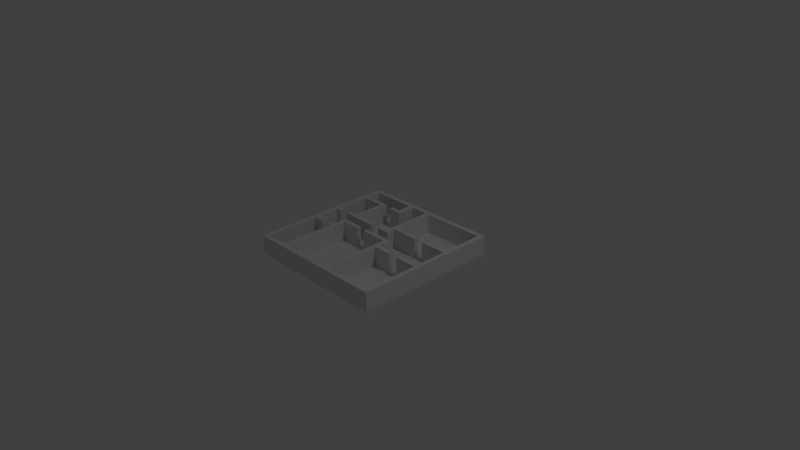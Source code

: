 # Source: house1.blend  (saved by Blender 2.76.0; exported with 4.5.12 LTS)
import bpy
from mathutils import Matrix  # noqa: F401  (used for matrix-valued properties, if any)

bpy.ops.wm.read_factory_settings(use_empty=True)
scene = bpy.context.scene
scene.name = 'Scene'

# ---- collections
col_collection_1 = bpy.data.collections.new('Collection 1'); scene.collection.children.link(col_collection_1)

# ---- world
world_world = bpy.data.worlds.new('World'); scene.world = world_world
world_world.color = (0.05088, 0.05088, 0.05088)
world_world.use_sun_shadow = False
world_world.sun_shadow_jitter_overblur = 0.0
world_world.cycles.sampling_method = 'MANUAL'
world_world.cycles.sample_map_resolution = 256

# ---- cameras
cam_camera = bpy.data.cameras.new('Camera')
cam_camera.clip_end = 100.0
cam_camera.lens = 35.0
cam_camera.sensor_width = 32.0
cam_camera.sensor_height = 18.0
cam_camera.ortho_scale = 7.314
cam_camera.dof.focus_distance = 0.0
cam_camera.dof.aperture_fstop = 128.0

# ---- lights
light_lamp = bpy.data.lights.new('Lamp', 'POINT')
light_lamp.transmission_factor = 0.0
light_lamp.cutoff_distance = 30.0
light_lamp.energy = 100.0
light_lamp.shadow_buffer_clip_start = 1.001
light_lamp.shadow_soft_size = 0.1
light_lamp.shadow_maximum_resolution = 0.006
light_lamp.use_absolute_resolution = True
light_lamp.cycles.use_multiple_importance_sampling = False

# ---- meshes
me_plane = bpy.data.meshes.new('Plane')
me_plane.from_pydata([(-1.0, -1.0, 0.0), (1.0, -1.0, 0.0), (-1.0, 1.0, 0.0), (1.0, 1.0, 0.0), (-1.0, 0.0, 0.0), (0.0, -1.0, 0.0), (1.0, 0.0, 0.0), (0.0, 1.0, 0.0), (0.0, 0.0, 0.0), (-1.0, -0.5, 0.0), (0.5, -1.0, 0.0), (1.0, 0.5, 0.0), (-0.5, 1.0, 0.0), (-1.0, 0.5, 0.0), (-0.5, -1.0, 0.0), (1.0, -0.5, 0.0), (0.5, 1.0, 0.0), (0.0, 0.5, 0.0), (0.0, -0.5, 0.0), (-0.5, 0.0, 0.0), (0.5, 0.0, 0.0), (0.5, -0.5, 0.0), (-0.5, -0.5, 0.0), (-0.5, 0.5, 0.0), (0.5, 0.5, 0.0), (-1.0, -0.75, 0.0), (0.75, -1.0, 0.0), (1.0, 0.75, 0.0), (-0.75, 1.0, 0.0), (-1.0, 0.25, 0.0), (-0.25, -1.0, 0.0), (1.0, -0.25, 0.0), (0.25, 1.0, 0.0), (0.0, 0.75, 0.0), (0.0, -0.25, 0.0), (-0.75, 0.0, 0.0), (0.25, 0.0, 0.0), (-1.0, -0.25, 0.0), (0.25, -1.0, 0.0), (1.0, 0.25, 0.0), (-0.25, 1.0, 0.0), (-1.0, 0.75, 0.0), (-0.75, -1.0, 0.0), (1.0, -0.75, 0.0), (0.75, 1.0, 0.0), (0.0, 0.25, 0.0), (0.0, -0.75, 0.0), (-0.25, 0.0, 0.0), (0.75, 0.0, 0.0), (0.5, -0.25, 0.0), (0.5, -0.75, 0.0), (0.25, -0.5, 0.0), (0.75, -0.5, 0.0), (-0.5, -0.25, 0.0), (-0.5, -0.75, 0.0), (-0.75, -0.5, 0.0), (-0.25, -0.5, 0.0), (-0.5, 0.75, 0.0), (-0.5, 0.25, 0.0), (-0.75, 0.5, 0.0), (-0.25, 0.5, 0.0), (0.5, 0.75, 0.0), (0.5, 0.25, 0.0), (0.25, 0.5, 0.0), (0.75, 0.5, 0.0), (0.75, 0.25, 0.0), (0.25, 0.25, 0.0), (0.25, 0.75, 0.0), (-0.25, 0.25, 0.0), (-0.75, 0.25, 0.0), (-0.75, 0.75, 0.0), (-0.25, -0.75, 0.0), (-0.75, -0.75, 0.0), (-0.75, -0.25, 0.0), (0.75, -0.75, 0.0), (0.25, -0.75, 0.0), (0.25, -0.25, 0.0), (0.75, -0.25, 0.0), (-0.25, -0.25, 0.0), (-0.25, 0.75, 0.0), (0.75, 0.75, 0.0), (-1.0, -0.875, 0.0), (0.875, -1.0, 0.0), (1.0, 0.875, 0.0), (-0.875, 1.0, 0.0), (-1.0, 0.125, 0.0), (-0.125, -1.0, 0.0), (1.0, -0.125, 0.0), (0.125, 1.0, 0.0), (0.0, 0.875, 0.0), (0.0, -0.125, 0.0), (-0.875, 0.0, 0.0), (0.125, 0.0, 0.0), (-1.0, -0.375, 0.0), (0.375, -1.0, 0.0), (1.0, 0.375, 0.0), (-0.375, 1.0, 0.0), (-1.0, 0.625, 0.0), (-0.625, -1.0, 0.0), (1.0, -0.625, 0.0), (0.625, 1.0, 0.0), (0.0, 0.375, 0.0), (0.0, -0.625, 0.0), (-0.375, 0.0, 0.0), (0.625, 0.0, 0.0), (0.5, -0.125, 0.0), (0.5, -0.625, 0.0), (0.125, -0.5, 0.0), (0.625, -0.5, 0.0), (-0.5, -0.125, 0.0), (-0.5, -0.625, 0.0), (-0.875, -0.5, 0.0), (-0.375, -0.5, 0.0), (-0.5, 0.875, 0.0), (-0.5, 0.375, 0.0), (-0.875, 0.5, 0.0), (-0.375, 0.5, 0.0), (0.5, 0.875, 0.0), (0.5, 0.375, 0.0), (0.125, 0.5, 0.0), (0.625, 0.5, 0.0), (-1.0, -0.625, 0.0), (0.625, -1.0, 0.0), (1.0, 0.625, 0.0), (-0.625, 1.0, 0.0), (-1.0, 0.375, 0.0), (-0.375, -1.0, 0.0), (1.0, -0.375, 0.0), (0.375, 1.0, 0.0), (0.0, 0.625, 0.0), (0.0, -0.375, 0.0), (-0.625, 0.0, 0.0), (0.375, 0.0, 0.0), (-1.0, -0.125, 0.0), (0.125, -1.0, 0.0), (1.0, 0.125, 0.0), (-0.125, 1.0, 0.0), (-1.0, 0.875, 0.0), (-0.875, -1.0, 0.0), (1.0, -0.875, 0.0), (0.875, 1.0, 0.0), (0.0, 0.125, 0.0), (0.0, -0.875, 0.0), (-0.125, 0.0, 0.0), (0.875, 0.0, 0.0), (0.5, -0.375, 0.0), (0.5, -0.875, 0.0), (0.375, -0.5, 0.0), (0.875, -0.5, 0.0), (-0.5, -0.375, 0.0), (-0.5, -0.875, 0.0), (-0.625, -0.5, 0.0), (-0.125, -0.5, 0.0), (-0.5, 0.625, 0.0), (-0.5, 0.125, 0.0), (-0.625, 0.5, 0.0), (-0.125, 0.5, 0.0), (0.5, 0.625, 0.0), (0.5, 0.125, 0.0), (0.375, 0.5, 0.0), (0.875, 0.5, 0.0), (0.75, 0.375, 0.0), (0.75, 0.125, 0.0), (0.625, 0.25, 0.0), (0.875, 0.25, 0.0), (0.25, 0.375, 0.0), (0.25, 0.125, 0.0), (0.125, 0.25, 0.0), (0.375, 0.25, 0.0), (0.25, 0.875, 0.0), (0.25, 0.625, 0.0), (0.125, 0.75, 0.0), (0.375, 0.75, 0.0), (-0.25, 0.375, 0.0), (-0.25, 0.125, 0.0), (-0.375, 0.25, 0.0), (-0.125, 0.25, 0.0), (-0.75, 0.375, 0.0), (-0.75, 0.125, 0.0), (-0.875, 0.25, 0.0), (-0.625, 0.25, 0.0), (-0.75, 0.875, 0.0), (-0.75, 0.625, 0.0), (-0.875, 0.75, 0.0), (-0.625, 0.75, 0.0), (-0.25, -0.625, 0.0), (-0.25, -0.875, 0.0), (-0.375, -0.75, 0.0), (-0.125, -0.75, 0.0), (-0.75, -0.625, 0.0), (-0.75, -0.875, 0.0), (-0.875, -0.75, 0.0), (-0.625, -0.75, 0.0), (-0.75, -0.125, 0.0), (-0.75, -0.375, 0.0), (-0.875, -0.25, 0.0), (-0.625, -0.25, 0.0), (0.75, -0.625, 0.0), (0.75, -0.875, 0.0), (0.625, -0.75, 0.0), (0.875, -0.75, 0.0), (0.25, -0.625, 0.0), (0.25, -0.875, 0.0), (0.125, -0.75, 0.0), (0.375, -0.75, 0.0), (0.25, -0.125, 0.0), (0.25, -0.375, 0.0), (0.125, -0.25, 0.0), (0.375, -0.25, 0.0), (0.75, -0.125, 0.0), (0.75, -0.375, 0.0), (0.625, -0.25, 0.0), (0.875, -0.25, 0.0), (-0.25, -0.125, 0.0), (-0.25, -0.375, 0.0), (-0.375, -0.25, 0.0), (-0.125, -0.25, 0.0), (-0.25, 0.875, 0.0), (-0.25, 0.625, 0.0), (-0.375, 0.75, 0.0), (-0.125, 0.75, 0.0), (0.75, 0.875, 0.0), (0.75, 0.625, 0.0), (0.625, 0.75, 0.0), (0.875, 0.75, 0.0), (0.875, 0.625, 0.0), (0.625, 0.625, 0.0), (0.625, 0.875, 0.0), (-0.125, 0.625, 0.0), (-0.375, 0.625, 0.0), (-0.375, 0.875, 0.0), (-0.125, -0.375, 0.0), (-0.375, -0.375, 0.0), (-0.375, -0.125, 0.0), (0.875, -0.375, 0.0), (0.625, -0.375, 0.0), (0.625, -0.125, 0.0), (0.375, -0.375, 0.0), (0.125, -0.375, 0.0), (0.125, -0.125, 0.0), (0.375, -0.875, 0.0), (0.125, -0.875, 0.0), (0.125, -0.625, 0.0), (0.875, -0.875, 0.0), (0.625, -0.875, 0.0), (0.625, -0.625, 0.0), (-0.625, -0.375, 0.0), (-0.875, -0.375, 0.0), (-0.875, -0.125, 0.0), (-0.625, -0.875, 0.0), (-0.875, -0.875, 0.0), (-0.875, -0.625, 0.0), (-0.125, -0.875, 0.0), (-0.375, -0.875, 0.0), (-0.375, -0.625, 0.0), (-0.625, 0.625, 0.0), (-0.875, 0.625, 0.0), (-0.875, 0.875, 0.0), (-0.625, 0.125, 0.0), (-0.875, 0.125, 0.0), (-0.875, 0.375, 0.0), (-0.125, 0.125, 0.0), (-0.375, 0.125, 0.0), (-0.375, 0.375, 0.0), (0.375, 0.625, 0.0), (0.125, 0.625, 0.0), (0.125, 0.875, 0.0), (0.375, 0.125, 0.0), (0.125, 0.125, 0.0), (0.125, 0.375, 0.0), (0.875, 0.125, 0.0), (0.625, 0.125, 0.0), (0.625, 0.375, 0.0), (0.875, 0.375, 0.0), (0.375, 0.375, 0.0), (0.375, 0.875, 0.0), (-0.125, 0.375, 0.0), (-0.625, 0.375, 0.0), (-0.625, 0.875, 0.0), (-0.125, -0.625, 0.0), (-0.625, -0.625, 0.0), (-0.625, -0.125, 0.0), (0.875, -0.625, 0.0), (0.375, -0.625, 0.0), (0.375, -0.125, 0.0), (0.875, -0.125, 0.0), (-0.125, -0.125, 0.0), (-0.125, 0.875, 0.0), (0.875, 0.875, 0.0), (-1.0, -0.9375, 0.0), (0.9375, -1.0, 0.0), (1.0, 0.9375, 0.0), (-0.9375, 1.0, 0.0), (-1.0, 0.0625, 0.0), (-0.0625, -1.0, 0.0), (1.0, -0.0625, 0.0), (0.0625, 1.0, 0.0), (0.0, 0.9375, 0.0), (0.0, -0.0625, 0.0), (-0.9375, 0.0, 0.0), (0.0625, 0.0, 0.0), (-1.0, -0.4375, 0.0), (0.4375, -1.0, 0.0), (1.0, 0.4375, 0.0), (-0.4375, 1.0, 0.0), (-1.0, 0.5625, 0.0), (-0.5625, -1.0, 0.0), (1.0, -0.5625, 0.0), (0.5625, 1.0, 0.0), (0.0, 0.4375, 0.0), (0.0, -0.5625, 0.0), (-0.4375, 0.0, 0.0), (0.5625, 0.0, 0.0), (0.5, -0.0625, 0.0), (0.5, -0.5625, 0.0), (0.0625, -0.5, 0.0), (0.5625, -0.5, 0.0), (-0.5, -0.0625, 0.0), (-0.5, -0.5625, 0.0), (-0.9375, -0.5, 0.0), (-0.4375, -0.5, 0.0), (-0.5, 0.9375, 0.0), (-0.5, 0.4375, 0.0), (-0.9375, 0.5, 0.0), (-0.4375, 0.5, 0.0), (0.5, 0.9375, 0.0), (0.5, 0.4375, 0.0), (0.0625, 0.5, 0.0), (0.5625, 0.5, 0.0), (-1.0, -0.6875, 0.0), (0.6875, -1.0, 0.0), (1.0, 0.6875, 0.0), (-0.6875, 1.0, 0.0), (-1.0, 0.3125, 0.0), (-0.3125, -1.0, 0.0), (1.0, -0.3125, 0.0), (0.3125, 1.0, 0.0), (0.0, 0.6875, 0.0), (0.0, -0.3125, 0.0), (-0.6875, 0.0, 0.0), (0.3125, 0.0, 0.0), (-1.0, -0.1875, 0.0), (0.1875, -1.0, 0.0), (1.0, 0.1875, 0.0), (-0.1875, 1.0, 0.0), (-1.0, 0.8125, 0.0), (-0.8125, -1.0, 0.0), (1.0, -0.8125, 0.0), (0.8125, 1.0, 0.0), (0.0, 0.1875, 0.0), (0.0, -0.8125, 0.0), (-0.1875, 0.0, 0.0), (0.8125, 0.0, 0.0), (0.5, -0.3125, 0.0), (0.5, -0.8125, 0.0), (0.3125, -0.5, 0.0), (0.8125, -0.5, 0.0), (-0.5, -0.3125, 0.0), (-0.5, -0.8125, 0.0), (-0.6875, -0.5, 0.0), (-0.1875, -0.5, 0.0), (-0.5, 0.6875, 0.0), (-0.5, 0.1875, 0.0), (-0.6875, 0.5, 0.0), (-0.1875, 0.5, 0.0), (0.5, 0.6875, 0.0), (0.5, 0.1875, 0.0), (0.3125, 0.5, 0.0), (0.8125, 0.5, 0.0), (0.75, 0.4375, 0.0), (0.75, 0.1875, 0.0), (0.5625, 0.25, 0.0), (0.8125, 0.25, 0.0), (0.25, 0.4375, 0.0), (0.25, 0.1875, 0.0), (0.0625, 0.25, 0.0), (0.3125, 0.25, 0.0), (0.25, 0.9375, 0.0), (0.25, 0.6875, 0.0), (0.0625, 0.75, 0.0), (0.3125, 0.75, 0.0), (-0.25, 0.4375, 0.0), (-0.25, 0.1875, 0.0), (-0.4375, 0.25, 0.0), (-0.1875, 0.25, 0.0), (-0.75, 0.4375, 0.0), (-0.75, 0.1875, 0.0), (-0.9375, 0.25, 0.0), (-0.6875, 0.25, 0.0), (-0.75, 0.9375, 0.0), (-0.75, 0.6875, 0.0), (-0.9375, 0.75, 0.0), (-0.6875, 0.75, 0.0), (-0.25, -0.5625, 0.0), (-0.25, -0.8125, 0.0), (-0.4375, -0.75, 0.0), (-0.1875, -0.75, 0.0), (-0.75, -0.5625, 0.0), (-0.75, -0.8125, 0.0), (-0.9375, -0.75, 0.0), (-0.6875, -0.75, 0.0), (-0.75, -0.0625, 0.0), (-0.75, -0.3125, 0.0), (-0.9375, -0.25, 0.0), (-0.6875, -0.25, 0.0), (0.75, -0.5625, 0.0), (0.75, -0.8125, 0.0), (0.5625, -0.75, 0.0), (0.8125, -0.75, 0.0), (0.25, -0.5625, 0.0), (0.25, -0.8125, 0.0), (0.0625, -0.75, 0.0), (0.3125, -0.75, 0.0), (0.25, -0.0625, 0.0), (0.25, -0.3125, 0.0), (0.0625, -0.25, 0.0), (0.3125, -0.25, 0.0), (0.75, -0.0625, 0.0), (0.75, -0.3125, 0.0), (0.5625, -0.25, 0.0), (0.8125, -0.25, 0.0), (-0.25, -0.0625, 0.0), (-0.25, -0.3125, 0.0), (-0.4375, -0.25, 0.0), (-0.1875, -0.25, 0.0), (-0.25, 0.9375, 0.0), (-0.25, 0.6875, 0.0), (-0.4375, 0.75, 0.0), (-0.1875, 0.75, 0.0), (0.75, 0.9375, 0.0), (0.75, 0.6875, 0.0), (0.5625, 0.75, 0.0), (0.8125, 0.75, 0.0), (-1.0, -0.8125, 0.0), (0.8125, -1.0, 0.0), (1.0, 0.8125, 0.0), (-0.8125, 1.0, 0.0), (-1.0, 0.1875, 0.0), (-0.1875, -1.0, 0.0), (1.0, -0.1875, 0.0), (0.1875, 1.0, 0.0), (0.0, 0.8125, 0.0), (0.0, -0.1875, 0.0), (-0.8125, 0.0, 0.0), (0.1875, 0.0, 0.0), (-1.0, -0.3125, 0.0), (0.3125, -1.0, 0.0), (1.0, 0.3125, 0.0), (-0.3125, 1.0, 0.0), (-1.0, 0.6875, 0.0), (-0.6875, -1.0, 0.0), (1.0, -0.6875, 0.0), (0.6875, 1.0, 0.0), (0.0, 0.3125, 0.0), (0.0, -0.6875, 0.0), (-0.3125, 0.0, 0.0), (0.6875, 0.0, 0.0), (0.5, -0.1875, 0.0), (0.5, -0.6875, 0.0), (0.1875, -0.5, 0.0), (0.6875, -0.5, 0.0), (-0.5, -0.1875, 0.0), (-0.5, -0.6875, 0.0), (-0.8125, -0.5, 0.0), (-0.3125, -0.5, 0.0), (-0.5, 0.8125, 0.0), (-0.5, 0.3125, 0.0), (-0.8125, 0.5, 0.0), (-0.3125, 0.5, 0.0), (0.5, 0.8125, 0.0), (0.5, 0.3125, 0.0), (0.1875, 0.5, 0.0), (0.6875, 0.5, 0.0), (-1.0, -0.5625, 0.0), (0.5625, -1.0, 0.0), (1.0, 0.5625, 0.0), (-0.5625, 1.0, 0.0), (-1.0, 0.4375, 0.0), (-0.4375, -1.0, 0.0), (1.0, -0.4375, 0.0), (0.4375, 1.0, 0.0), (0.0, 0.5625, 0.0), (0.0, -0.4375, 0.0), (-0.5625, 0.0, 0.0), (0.4375, 0.0, 0.0), (-1.0, -0.0625, 0.0), (0.0625, -1.0, 0.0), (1.0, 0.0625, 0.0), (-0.0625, 1.0, 0.0), (-1.0, 0.9375, 0.0), (-0.9375, -1.0, 0.0), (1.0, -0.9375, 0.0), (0.9375, 1.0, 0.0), (0.0, 0.0625, 0.0), (0.0, -0.9375, 0.0), (-0.0625, 0.0, 0.0), (0.9375, 0.0, 0.0), (0.5, -0.4375, 0.0), (0.5, -0.9375, 0.0), (0.4375, -0.5, 0.0), (0.9375, -0.5, 0.0), (-0.5, -0.4375, 0.0), (-0.5, -0.9375, 0.0), (-0.5625, -0.5, 0.0), (-0.0625, -0.5, 0.0), (-0.5, 0.5625, 0.0), (-0.5, 0.0625, 0.0), (-0.5625, 0.5, 0.0), (-0.0625, 0.5, 0.0), (0.5, 0.5625, 0.0), (0.5, 0.0625, 0.0), (0.4375, 0.5, 0.0), (0.9375, 0.5, 0.0), (0.75, 0.3125, 0.0), (0.75, 0.0625, 0.0), (0.6875, 0.25, 0.0), (0.9375, 0.25, 0.0), (0.25, 0.3125, 0.0), (0.25, 0.0625, 0.0), (0.1875, 0.25, 0.0), (0.4375, 0.25, 0.0), (0.25, 0.8125, 0.0), (0.25, 0.5625, 0.0), (0.1875, 0.75, 0.0), (0.4375, 0.75, 0.0), (-0.25, 0.3125, 0.0), (-0.25, 0.0625, 0.0), (-0.3125, 0.25, 0.0), (-0.0625, 0.25, 0.0), (-0.75, 0.3125, 0.0), (-0.75, 0.0625, 0.0), (-0.8125, 0.25, 0.0), (-0.5625, 0.25, 0.0), (-0.75, 0.8125, 0.0), (-0.75, 0.5625, 0.0), (-0.8125, 0.75, 0.0), (-0.5625, 0.75, 0.0), (-0.25, -0.6875, 0.0), (-0.25, -0.9375, 0.0), (-0.3125, -0.75, 0.0), (-0.0625, -0.75, 0.0), (-0.75, -0.6875, 0.0), (-0.75, -0.9375, 0.0), (-0.8125, -0.75, 0.0), (-0.5625, -0.75, 0.0), (-0.75, -0.1875, 0.0), (-0.75, -0.4375, 0.0), (-0.8125, -0.25, 0.0), (-0.5625, -0.25, 0.0), (0.75, -0.6875, 0.0), (0.75, -0.9375, 0.0), (0.6875, -0.75, 0.0), (0.9375, -0.75, 0.0), (0.25, -0.6875, 0.0), (0.25, -0.9375, 0.0), (0.1875, -0.75, 0.0), (0.4375, -0.75, 0.0), (0.25, -0.1875, 0.0), (0.25, -0.4375, 0.0), (0.1875, -0.25, 0.0), (0.4375, -0.25, 0.0), (0.75, -0.1875, 0.0), (0.75, -0.4375, 0.0), (0.6875, -0.25, 0.0), (0.9375, -0.25, 0.0), (-0.25, -0.1875, 0.0), (-0.25, -0.4375, 0.0), (-0.3125, -0.25, 0.0), (-0.0625, -0.25, 0.0), (-0.25, 0.8125, 0.0), (-0.25, 0.5625, 0.0), (-0.3125, 0.75, 0.0), (-0.0625, 0.75, 0.0), (0.75, 0.8125, 0.0), (0.75, 0.5625, 0.0), (0.6875, 0.75, 0.0), (0.9375, 0.75, 0.0), (0.875, 0.6875, 0.0), (0.875, 0.5625, 0.0), (0.8125, 0.625, 0.0), (0.9375, 0.625, 0.0), (0.625, 0.6875, 0.0), (0.625, 0.5625, 0.0), (0.5625, 0.625, 0.0), (0.6875, 0.625, 0.0), (0.625, 0.9375, 0.0), (0.625, 0.8125, 0.0), (0.5625, 0.875, 0.0), (0.6875, 0.875, 0.0), (-0.125, 0.6875, 0.0), (-0.125, 0.5625, 0.0), (-0.1875, 0.625, 0.0), (-0.0625, 0.625, 0.0), (-0.375, 0.6875, 0.0), (-0.375, 0.5625, 0.0), (-0.4375, 0.625, 0.0), (-0.3125, 0.625, 0.0), (-0.375, 0.9375, 0.0), (-0.375, 0.8125, 0.0), (-0.4375, 0.875, 0.0), (-0.3125, 0.875, 0.0), (-0.125, -0.3125, 0.0), (-0.125, -0.4375, 0.0), (-0.1875, -0.375, 0.0), (-0.0625, -0.375, 0.0), (-0.375, -0.3125, 0.0), (-0.375, -0.4375, 0.0), (-0.4375, -0.375, 0.0), (-0.3125, -0.375, 0.0), (-0.375, -0.0625, 0.0), (-0.375, -0.1875, 0.0), (-0.4375, -0.125, 0.0), (-0.3125, -0.125, 0.0), (0.875, -0.3125, 0.0), (0.875, -0.4375, 0.0), (0.8125, -0.375, 0.0), (0.9375, -0.375, 0.0), (0.625, -0.3125, 0.0), (0.625, -0.4375, 0.0), (0.5625, -0.375, 0.0), (0.6875, -0.375, 0.0), (0.625, -0.0625, 0.0), (0.625, -0.1875, 0.0), (0.5625, -0.125, 0.0), (0.6875, -0.125, 0.0), (0.375, -0.3125, 0.0), (0.375, -0.4375, 0.0), (0.3125, -0.375, 0.0), (0.4375, -0.375, 0.0), (0.125, -0.3125, 0.0), (0.125, -0.4375, 0.0), (0.0625, -0.375, 0.0), (0.1875, -0.375, 0.0), (0.125, -0.0625, 0.0), (0.125, -0.1875, 0.0), (0.0625, -0.125, 0.0), (0.1875, -0.125, 0.0), (0.375, -0.8125, 0.0), (0.375, -0.9375, 0.0), (0.3125, -0.875, 0.0), (0.4375, -0.875, 0.0), (0.125, -0.8125, 0.0), (0.125, -0.9375, 0.0), (0.0625, -0.875, 0.0), (0.1875, -0.875, 0.0), (0.125, -0.5625, 0.0), (0.125, -0.6875, 0.0), (0.0625, -0.625, 0.0), (0.1875, -0.625, 0.0), (0.875, -0.8125, 0.0), (0.875, -0.9375, 0.0), (0.8125, -0.875, 0.0), (0.9375, -0.875, 0.0), (0.625, -0.8125, 0.0), (0.625, -0.9375, 0.0), (0.5625, -0.875, 0.0), (0.6875, -0.875, 0.0), (0.625, -0.5625, 0.0), (0.625, -0.6875, 0.0), (0.5625, -0.625, 0.0), (0.6875, -0.625, 0.0), (-0.625, -0.3125, 0.0), (-0.625, -0.4375, 0.0), (-0.6875, -0.375, 0.0), (-0.5625, -0.375, 0.0), (-0.875, -0.3125, 0.0), (-0.875, -0.4375, 0.0), (-0.9375, -0.375, 0.0), (-0.8125, -0.375, 0.0), (-0.875, -0.0625, 0.0), (-0.875, -0.1875, 0.0), (-0.9375, -0.125, 0.0), (-0.8125, -0.125, 0.0), (-0.625, -0.8125, 0.0), (-0.625, -0.9375, 0.0), (-0.6875, -0.875, 0.0), (-0.5625, -0.875, 0.0), (-0.875, -0.8125, 0.0), (-0.875, -0.9375, 0.0), (-0.9375, -0.875, 0.0), (-0.8125, -0.875, 0.0), (-0.875, -0.5625, 0.0), (-0.875, -0.6875, 0.0), (-0.9375, -0.625, 0.0), (-0.8125, -0.625, 0.0), (-0.125, -0.8125, 0.0), (-0.125, -0.9375, 0.0), (-0.1875, -0.875, 0.0), (-0.0625, -0.875, 0.0), (-0.375, -0.8125, 0.0), (-0.375, -0.9375, 0.0), (-0.4375, -0.875, 0.0), (-0.3125, -0.875, 0.0), (-0.375, -0.5625, 0.0), (-0.375, -0.6875, 0.0), (-0.4375, -0.625, 0.0), (-0.3125, -0.625, 0.0), (-0.625, 0.6875, 0.0), (-0.625, 0.5625, 0.0), (-0.6875, 0.625, 0.0), (-0.5625, 0.625, 0.0), (-0.875, 0.6875, 0.0), (-0.875, 0.5625, 0.0), (-0.9375, 0.625, 0.0), (-0.8125, 0.625, 0.0), (-0.875, 0.9375, 0.0), (-0.875, 0.8125, 0.0), (-0.9375, 0.875, 0.0), (-0.8125, 0.875, 0.0), (-0.625, 0.1875, 0.0), (-0.625, 0.0625, 0.0), (-0.6875, 0.125, 0.0), (-0.5625, 0.125, 0.0), (-0.875, 0.1875, 0.0), (-0.875, 0.0625, 0.0), (-0.9375, 0.125, 0.0), (-0.8125, 0.125, 0.0), (-0.875, 0.4375, 0.0), (-0.875, 0.3125, 0.0), (-0.9375, 0.375, 0.0), (-0.8125, 0.375, 0.0), (-0.125, 0.1875, 0.0), (-0.125, 0.0625, 0.0), (-0.1875, 0.125, 0.0), (-0.0625, 0.125, 0.0), (-0.375, 0.1875, 0.0), (-0.375, 0.0625, 0.0), (-0.4375, 0.125, 0.0), (-0.3125, 0.125, 0.0), (-0.375, 0.4375, 0.0), (-0.375, 0.3125, 0.0), (-0.4375, 0.375, 0.0), (-0.3125, 0.375, 0.0), (0.375, 0.6875, 0.0), (0.375, 0.5625, 0.0), (0.3125, 0.625, 0.0), (0.4375, 0.625, 0.0), (0.125, 0.6875, 0.0), (0.125, 0.5625, 0.0), (0.0625, 0.625, 0.0), (0.1875, 0.625, 0.0), (0.125, 0.9375, 0.0), (0.125, 0.8125, 0.0), (0.0625, 0.875, 0.0), (0.1875, 0.875, 0.0), (0.375, 0.1875, 0.0), (0.375, 0.0625, 0.0), (0.3125, 0.125, 0.0), (0.4375, 0.125, 0.0), (0.125, 0.1875, 0.0), (0.125, 0.0625, 0.0), (0.0625, 0.125, 0.0), (0.1875, 0.125, 0.0), (0.125, 0.4375, 0.0), (0.125, 0.3125, 0.0), (0.0625, 0.375, 0.0), (0.1875, 0.375, 0.0), (0.875, 0.1875, 0.0), (0.875, 0.0625, 0.0), (0.8125, 0.125, 0.0), (0.9375, 0.125, 0.0), (0.625, 0.1875, 0.0), (0.625, 0.0625, 0.0), (0.5625, 0.125, 0.0), (0.6875, 0.125, 0.0), (0.625, 0.4375, 0.0), (0.625, 0.3125, 0.0), (0.5625, 0.375, 0.0), (0.6875, 0.375, 0.0), (0.875, 0.4375, 0.0), (0.875, 0.3125, 0.0), (0.8125, 0.375, 0.0), (0.9375, 0.375, 0.0), (0.375, 0.4375, 0.0), (0.375, 0.3125, 0.0), (0.3125, 0.375, 0.0), (0.4375, 0.375, 0.0), (0.375, 0.9375, 0.0), (0.375, 0.8125, 0.0), (0.3125, 0.875, 0.0), (0.4375, 0.875, 0.0), (-0.125, 0.4375, 0.0), (-0.125, 0.3125, 0.0), (-0.1875, 0.375, 0.0), (-0.0625, 0.375, 0.0), (-0.625, 0.4375, 0.0), (-0.625, 0.3125, 0.0), (-0.6875, 0.375, 0.0), (-0.5625, 0.375, 0.0), (-0.625, 0.9375, 0.0), (-0.625, 0.8125, 0.0), (-0.6875, 0.875, 0.0), (-0.5625, 0.875, 0.0), (-0.125, -0.5625, 0.0), (-0.125, -0.6875, 0.0), (-0.1875, -0.625, 0.0), (-0.0625, -0.625, 0.0), (-0.625, -0.5625, 0.0), (-0.625, -0.6875, 0.0), (-0.6875, -0.625, 0.0), (-0.5625, -0.625, 0.0), (-0.625, -0.0625, 0.0), (-0.625, -0.1875, 0.0), (-0.6875, -0.125, 0.0), (-0.5625, -0.125, 0.0), (0.875, -0.5625, 0.0), (0.875, -0.6875, 0.0), (0.8125, -0.625, 0.0), (0.9375, -0.625, 0.0), (0.375, -0.5625, 0.0), (0.375, -0.6875, 0.0), (0.3125, -0.625, 0.0), (0.4375, -0.625, 0.0), (0.375, -0.0625, 0.0), (0.375, -0.1875, 0.0), (0.3125, -0.125, 0.0), (0.4375, -0.125, 0.0), (0.875, -0.0625, 0.0), (0.875, -0.1875, 0.0), (0.8125, -0.125, 0.0), (0.9375, -0.125, 0.0), (-0.125, -0.0625, 0.0), (-0.125, -0.1875, 0.0), (-0.1875, -0.125, 0.0), (-0.0625, -0.125, 0.0), (-0.125, 0.9375, 0.0), (-0.125, 0.8125, 0.0), (-0.1875, 0.875, 0.0), (-0.0625, 0.875, 0.0), (0.875, 0.9375, 0.0), (0.875, 0.8125, 0.0), (0.8125, 0.875, 0.0), (0.9375, 0.875, 0.0), (0.9375, 0.8125, 0.0), (0.8125, 0.8125, 0.0), (0.8125, 0.9375, 0.0), (-0.0625, 0.8125, 0.0), (-0.1875, 0.8125, 0.0), (-0.1875, 0.9375, 0.0), (-0.0625, -0.1875, 0.0), (-0.1875, -0.1875, 0.0), (-0.1875, -0.0625, 0.0), (0.9375, -0.1875, 0.0), (0.8125, -0.1875, 0.0), (0.8125, -0.0625, 0.0), (0.4375, -0.1875, 0.0), (0.3125, -0.1875, 0.0), (0.3125, -0.0625, 0.0), (0.4375, -0.6875, 0.0), (0.3125, -0.6875, 0.0), (0.3125, -0.5625, 0.0), (0.9375, -0.6875, 0.0), (0.8125, -0.6875, 0.0), (0.8125, -0.5625, 0.0), (-0.5625, -0.1875, 0.0), (-0.6875, -0.1875, 0.0), (-0.6875, -0.0625, 0.0), (-0.5625, -0.6875, 0.0), (-0.6875, -0.6875, 0.0), (-0.6875, -0.5625, 0.0), (-0.0625, -0.6875, 0.0), (-0.1875, -0.6875, 0.0), (-0.1875, -0.5625, 0.0), (-0.5625, 0.8125, 0.0), (-0.6875, 0.8125, 0.0), (-0.6875, 0.9375, 0.0), (-0.5625, 0.3125, 0.0), (-0.6875, 0.3125, 0.0), (-0.6875, 0.4375, 0.0), (-0.0625, 0.3125, 0.0), (-0.1875, 0.3125, 0.0), (-0.1875, 0.4375, 0.0), (0.4375, 0.8125, 0.0), (0.3125, 0.8125, 0.0), (0.3125, 0.9375, 0.0), (0.4375, 0.3125, 0.0), (0.3125, 0.3125, 0.0), (0.3125, 0.4375, 0.0), (0.9375, 0.3125, 0.0), (0.8125, 0.3125, 0.0), (0.8125, 0.4375, 0.0), (0.6875, 0.3125, 0.0), (0.5625, 0.3125, 0.0), (0.5625, 0.4375, 0.0), (0.6875, 0.0625, 0.0), (0.5625, 0.0625, 0.0), (0.5625, 0.1875, 0.0), (0.9375, 0.0625, 0.0), (0.8125, 0.0625, 0.0), (0.8125, 0.1875, 0.0), (0.1875, 0.3125, 0.0), (0.0625, 0.3125, 0.0), (0.0625, 0.4375, 0.0), (0.1875, 0.0625, 0.0), (0.0625, 0.0625, 0.0), (0.0625, 0.1875, 0.0), (0.4375, 0.0625, 0.0), (0.3125, 0.0625, 0.0), (0.3125, 0.1875, 0.0), (0.1875, 0.8125, 0.0), (0.0625, 0.8125, 0.0), (0.0625, 0.9375, 0.0), (0.1875, 0.5625, 0.0), (0.0625, 0.5625, 0.0), (0.0625, 0.6875, 0.0), (0.4375, 0.5625, 0.0), (0.3125, 0.5625, 0.0), (0.3125, 0.6875, 0.0), (-0.3125, 0.3125, 0.0), (-0.4375, 0.3125, 0.0), (-0.4375, 0.4375, 0.0), (-0.3125, 0.0625, 0.0), (-0.4375, 0.0625, 0.0), (-0.4375, 0.1875, 0.0), (-0.0625, 0.0625, 0.0), (-0.1875, 0.0625, 0.0), (-0.1875, 0.1875, 0.0), (-0.8125, 0.3125, 0.0), (-0.9375, 0.3125, 0.0), (-0.9375, 0.4375, 0.0), (-0.8125, 0.0625, 0.0), (-0.9375, 0.0625, 0.0), (-0.9375, 0.1875, 0.0), (-0.5625, 0.0625, 0.0), (-0.6875, 0.0625, 0.0), (-0.6875, 0.1875, 0.0), (-0.8125, 0.8125, 0.0), (-0.9375, 0.8125, 0.0), (-0.9375, 0.9375, 0.0), (-0.8125, 0.5625, 0.0), (-0.9375, 0.5625, 0.0), (-0.9375, 0.6875, 0.0), (-0.5625, 0.5625, 0.0), (-0.6875, 0.5625, 0.0), (-0.6875, 0.6875, 0.0), (-0.3125, -0.6875, 0.0), (-0.4375, -0.6875, 0.0), (-0.4375, -0.5625, 0.0), (-0.3125, -0.9375, 0.0), (-0.4375, -0.9375, 0.0), (-0.4375, -0.8125, 0.0), (-0.0625, -0.9375, 0.0), (-0.1875, -0.9375, 0.0), (-0.1875, -0.8125, 0.0), (-0.8125, -0.6875, 0.0), (-0.9375, -0.6875, 0.0), (-0.9375, -0.5625, 0.0), (-0.8125, -0.9375, 0.0), (-0.9375, -0.9375, 0.0), (-0.9375, -0.8125, 0.0), (-0.5625, -0.9375, 0.0), (-0.6875, -0.9375, 0.0), (-0.6875, -0.8125, 0.0), (-0.8125, -0.1875, 0.0), (-0.9375, -0.1875, 0.0), (-0.9375, -0.0625, 0.0), (-0.8125, -0.4375, 0.0), (-0.9375, -0.4375, 0.0), (-0.9375, -0.3125, 0.0), (-0.5625, -0.4375, 0.0), (-0.6875, -0.4375, 0.0), (-0.6875, -0.3125, 0.0), (0.6875, -0.6875, 0.0), (0.5625, -0.6875, 0.0), (0.5625, -0.5625, 0.0), (0.6875, -0.9375, 0.0), (0.5625, -0.9375, 0.0), (0.5625, -0.8125, 0.0), (0.9375, -0.9375, 0.0), (0.8125, -0.9375, 0.0), (0.8125, -0.8125, 0.0), (0.1875, -0.6875, 0.0), (0.0625, -0.6875, 0.0), (0.0625, -0.5625, 0.0), (0.1875, -0.9375, 0.0), (0.0625, -0.9375, 0.0), (0.0625, -0.8125, 0.0), (0.4375, -0.9375, 0.0), (0.3125, -0.9375, 0.0), (0.3125, -0.8125, 0.0), (0.1875, -0.1875, 0.0), (0.0625, -0.1875, 0.0), (0.0625, -0.0625, 0.0), (0.1875, -0.4375, 0.0), (0.0625, -0.4375, 0.0), (0.0625, -0.3125, 0.0), (0.4375, -0.4375, 0.0), (0.3125, -0.4375, 0.0), (0.3125, -0.3125, 0.0), (0.6875, -0.1875, 0.0), (0.5625, -0.1875, 0.0), (0.5625, -0.0625, 0.0), (0.6875, -0.4375, 0.0), (0.5625, -0.4375, 0.0), (0.5625, -0.3125, 0.0), (0.9375, -0.4375, 0.0), (0.8125, -0.4375, 0.0), (0.8125, -0.3125, 0.0), (-0.3125, -0.1875, 0.0), (-0.4375, -0.1875, 0.0), (-0.4375, -0.0625, 0.0), (-0.3125, -0.4375, 0.0), (-0.4375, -0.4375, 0.0), (-0.4375, -0.3125, 0.0), (-0.0625, -0.4375, 0.0), (-0.1875, -0.4375, 0.0), (-0.1875, -0.3125, 0.0), (-0.3125, 0.8125, 0.0), (-0.4375, 0.8125, 0.0), (-0.4375, 0.9375, 0.0), (-0.3125, 0.5625, 0.0), (-0.4375, 0.5625, 0.0), (-0.4375, 0.6875, 0.0), (-0.0625, 0.5625, 0.0), (-0.1875, 0.5625, 0.0), (-0.1875, 0.6875, 0.0), (0.6875, 0.8125, 0.0), (0.5625, 0.8125, 0.0), (0.5625, 0.9375, 0.0), (0.6875, 0.5625, 0.0), (0.5625, 0.5625, 0.0), (0.5625, 0.6875, 0.0), (0.9375, 0.5625, 0.0), (0.8125, 0.5625, 0.0), (0.8125, 0.6875, 0.0), (0.9375, 0.6875, 0.0), (0.6875, 0.6875, 0.0), (0.6875, 0.9375, 0.0), (-0.0625, 0.6875, 0.0), (-0.3125, 0.6875, 0.0), (-0.3125, 0.9375, 0.0), (-0.0625, -0.3125, 0.0), (-0.3125, -0.3125, 0.0), (-0.3125, -0.0625, 0.0), (0.9375, -0.3125, 0.0), (0.6875, -0.3125, 0.0), (0.6875, -0.0625, 0.0), (0.4375, -0.3125, 0.0), (0.1875, -0.3125, 0.0), (0.1875, -0.0625, 0.0), (0.4375, -0.8125, 0.0), (0.1875, -0.8125, 0.0), (0.1875, -0.5625, 0.0), (0.9375, -0.8125, 0.0), (0.6875, -0.8125, 0.0), (0.6875, -0.5625, 0.0), (-0.5625, -0.3125, 0.0), (-0.8125, -0.3125, 0.0), (-0.8125, -0.0625, 0.0), (-0.5625, -0.8125, 0.0), (-0.8125, -0.8125, 0.0), (-0.8125, -0.5625, 0.0), (-0.0625, -0.8125, 0.0), (-0.3125, -0.8125, 0.0), (-0.3125, -0.5625, 0.0), (-0.5625, 0.6875, 0.0), (-0.8125, 0.6875, 0.0), (-0.8125, 0.9375, 0.0), (-0.5625, 0.1875, 0.0), (-0.8125, 0.1875, 0.0), (-0.8125, 0.4375, 0.0), (-0.0625, 0.1875, 0.0), (-0.3125, 0.1875, 0.0), (-0.3125, 0.4375, 0.0), (0.4375, 0.6875, 0.0), (0.1875, 0.6875, 0.0), (0.1875, 0.9375, 0.0), (0.4375, 0.1875, 0.0), (0.1875, 0.1875, 0.0), (0.1875, 0.4375, 0.0), (0.9375, 0.1875, 0.0), (0.6875, 0.1875, 0.0), (0.6875, 0.4375, 0.0), (0.9375, 0.4375, 0.0), (0.4375, 0.4375, 0.0), (0.4375, 0.9375, 0.0), (-0.0625, 0.4375, 0.0), (-0.5625, 0.4375, 0.0), (-0.5625, 0.9375, 0.0), (-0.0625, -0.5625, 0.0), (-0.5625, -0.5625, 0.0), (-0.5625, -0.0625, 0.0), (0.9375, -0.5625, 0.0), (0.4375, -0.5625, 0.0), (0.4375, -0.0625, 0.0), (0.9375, -0.0625, 0.0), (-0.0625, -0.0625, 0.0), (-0.0625, 0.9375, 0.0), (0.9375, 0.9375, 0.0), (-1.0, -0.9375, 0.2656), (-1.0, -1.0, 0.2656), (0.9375, -1.0, 0.2656), (1.0, -1.0, 0.2656), (1.0, 0.9375, 0.2656), (1.0, 1.0, 0.2656), (-0.9375, 1.0, 0.2656), (-1.0, 1.0, 0.2656), (-1.0, 0.0625, 0.2656), (-1.0, 0.0, 0.2656), (-0.0625, -1.0, 0.2656), (0.0, -1.0, 0.2656), (1.0, -0.0625, 0.2656), (1.0, 0.0, 0.2656), (0.0625, 1.0, 0.2656), (0.0, 1.0, 0.2656), (0.0, 0.9375, 0.2656), (-0.9375, 0.0, 0.2656), (0.0625, 0.0, 0.2656), (0.0, 0.0, 0.2656), (-1.0, -0.4375, 0.2656), (-1.0, -0.5, 0.2656), (0.4375, -1.0, 0.2656), (0.5, -1.0, 0.2656), (1.0, 0.4375, 0.2656), (1.0, 0.5, 0.2656), (-0.4375, 1.0, 0.2656), (-0.5, 1.0, 0.2656), (-1.0, 0.5625, 0.2656), (-1.0, 0.5, 0.2656), (-0.5625, -1.0, 0.2656), (-0.5, -1.0, 0.2656), (1.0, -0.5625, 0.2656), (1.0, -0.5, 0.2656), (0.5625, 1.0, 0.2656), (0.5, 1.0, 0.2656), (0.0, 0.4375, 0.2656), (0.0, 0.5, 0.2656), (-0.4375, 0.0, 0.2656), (-0.5, 0.0, 0.2656), (-0.9375, -0.5, 0.2656), (-0.5, 0.9375, 0.2656), (-0.9375, 0.5, 0.2656), (0.5, 0.9375, 0.2656), (0.0625, 0.5, 0.2656), (-1.0, -0.6875, 0.2656), (-1.0, -0.75, 0.2656), (0.6875, -1.0, 0.2656), (0.75, -1.0, 0.2656), (1.0, 0.6875, 0.2656), (1.0, 0.75, 0.2656), (-0.6875, 1.0, 0.2656), (-0.75, 1.0, 0.2656), (-1.0, 0.3125, 0.2656), (-1.0, 0.25, 0.2656), (-0.3125, -1.0, 0.2656), (-0.25, -1.0, 0.2656), (1.0, -0.3125, 0.2656), (1.0, -0.25, 0.2656), (0.3125, 1.0, 0.2656), (0.25, 1.0, 0.2656), (0.0, 0.6875, 0.2656), (0.0, 0.75, 0.2656), (-1.0, -0.1875, 0.2656), (-1.0, -0.25, 0.2656), (0.1875, -1.0, 0.2656), (0.25, -1.0, 0.2656), (1.0, 0.1875, 0.2656), (1.0, 0.25, 0.2656), (-0.1875, 1.0, 0.2656), (-0.25, 1.0, 0.2656), (-1.0, 0.8125, 0.2656), (-1.0, 0.75, 0.2656), (-0.8125, -1.0, 0.2656), (-0.75, -1.0, 0.2656), (1.0, -0.8125, 0.2656), (1.0, -0.75, 0.2656), (0.8125, 1.0, 0.2656), (0.75, 1.0, 0.2656), (0.0, 0.1875, 0.2656), (0.0, 0.25, 0.2656), (-0.5, 0.1875, 0.2656), (-0.5, 0.25, 0.2656), (0.0625, 0.25, 0.2656), (0.25, 0.9375, 0.2656), (0.0625, 0.75, 0.2656), (-0.25, 0.1875, 0.2656), (-0.25, 0.25, 0.2656), (-0.4375, 0.25, 0.2656), (-0.75, 0.1875, 0.2656), (-0.75, 0.25, 0.2656), (-0.9375, 0.25, 0.2656), (-0.6875, 0.25, 0.2656), (-0.75, 0.9375, 0.2656), (-0.75, 0.6875, 0.2656), (-0.75, 0.75, 0.2656), (-0.9375, 0.75, 0.2656), (-0.6875, 0.75, 0.2656), (-0.9375, -0.75, 0.2656), (-0.9375, -0.25, 0.2656), (0.25, -0.5625, 0.2656), (0.25, -0.5, 0.2656), (0.25, -0.8125, 0.2656), (0.25, -0.75, 0.2656), (0.25, -0.0625, 0.2656), (0.25, 0.0, 0.2656), (0.25, -0.3125, 0.2656), (0.25, -0.25, 0.2656), (-0.25, 0.9375, 0.2656), (-0.25, 0.6875, 0.2656), (-0.25, 0.75, 0.2656), (0.75, 0.9375, 0.2656), (-1.0, -0.8125, 0.2656), (-1.0, -0.875, 0.2656), (0.8125, -1.0, 0.2656), (0.875, -1.0, 0.2656), (1.0, 0.8125, 0.2656), (1.0, 0.875, 0.2656), (-0.8125, 1.0, 0.2656), (-0.875, 1.0, 0.2656), (-1.0, 0.1875, 0.2656), (-1.0, 0.125, 0.2656), (-0.1875, -1.0, 0.2656), (-0.125, -1.0, 0.2656), (1.0, -0.1875, 0.2656), (1.0, -0.125, 0.2656), (0.1875, 1.0, 0.2656), (0.125, 1.0, 0.2656), (0.0, 0.8125, 0.2656), (0.0, 0.875, 0.2656), (0.1875, 0.0, 0.2656), (0.125, 0.0, 0.2656), (-1.0, -0.3125, 0.2656), (-1.0, -0.375, 0.2656), (0.3125, -1.0, 0.2656), (0.375, -1.0, 0.2656), (1.0, 0.3125, 0.2656), (1.0, 0.375, 0.2656), (-0.3125, 1.0, 0.2656), (-0.375, 1.0, 0.2656), (-1.0, 0.6875, 0.2656), (-1.0, 0.625, 0.2656), (-0.6875, -1.0, 0.2656), (-0.625, -1.0, 0.2656), (1.0, -0.6875, 0.2656), (1.0, -0.625, 0.2656), (0.6875, 1.0, 0.2656), (0.625, 1.0, 0.2656), (0.0, 0.3125, 0.2656), (0.0, 0.375, 0.2656), (-0.3125, 0.0, 0.2656), (-0.375, 0.0, 0.2656), (0.5, -0.1875, 0.2656), (0.5, -0.125, 0.2656), (-1.0, -0.5625, 0.2656), (-1.0, -0.625, 0.2656), (0.5625, -1.0, 0.2656), (0.625, -1.0, 0.2656), (1.0, 0.5625, 0.2656), (1.0, 0.625, 0.2656), (-0.5625, 1.0, 0.2656), (-0.625, 1.0, 0.2656), (-1.0, 0.4375, 0.2656), (-1.0, 0.375, 0.2656), (-0.4375, -1.0, 0.2656), (-0.375, -1.0, 0.2656), (1.0, -0.4375, 0.2656), (1.0, -0.375, 0.2656), (0.4375, 1.0, 0.2656), (0.375, 1.0, 0.2656), (0.0, 0.5625, 0.2656), (0.0, 0.625, 0.2656), (-0.5625, 0.0, 0.2656), (-0.625, 0.0, 0.2656), (-1.0, -0.0625, 0.2656), (-1.0, -0.125, 0.2656), (0.0625, -1.0, 0.2656), (0.125, -1.0, 0.2656), (1.0, 0.0625, 0.2656), (1.0, 0.125, 0.2656), (-0.0625, 1.0, 0.2656), (-0.125, 1.0, 0.2656), (-1.0, 0.9375, 0.2656), (-1.0, 0.875, 0.2656), (-0.9375, -1.0, 0.2656), (-0.875, -1.0, 0.2656), (1.0, -0.9375, 0.2656), (1.0, -0.875, 0.2656), (0.9375, 1.0, 0.2656), (0.875, 1.0, 0.2656), (-0.0625, 0.0, 0.2656), (-0.125, 0.0, 0.2656), (-0.5625, -0.5, 0.2656), (-0.625, -0.5, 0.2656), (-0.5625, 0.5, 0.2656), (-0.625, 0.5, 0.2656), (0.75, 0.3125, 0.2656), (0.75, 0.375, 0.2656), (0.25, 0.3125, 0.2656), (0.25, 0.375, 0.2656), (-0.3125, 0.25, 0.2656), (-0.375, 0.25, 0.2656), (-0.0625, 0.25, 0.2656), (-0.125, 0.25, 0.2656), (-0.5625, 0.25, 0.2656), (-0.625, 0.25, 0.2656), (-0.8125, 0.75, 0.2656), (-0.875, 0.75, 0.2656), (-0.5625, 0.75, 0.2656), (-0.625, 0.75, 0.2656), (-0.5625, -0.75, 0.2656), (-0.625, -0.75, 0.2656), (-0.5625, -0.25, 0.2656), (-0.625, -0.25, 0.2656), (0.25, -0.6875, 0.2656), (0.25, -0.625, 0.2656), (0.25, -0.9375, 0.2656), (0.25, -0.875, 0.2656), (0.25, -0.1875, 0.2656), (0.25, -0.125, 0.2656), (0.25, -0.4375, 0.2656), (0.25, -0.375, 0.2656), (0.75, -0.1875, 0.2656), (0.75, -0.125, 0.2656), (-0.25, 0.8125, 0.2656), (-0.25, 0.875, 0.2656), (-0.3125, 0.75, 0.2656), (-0.375, 0.75, 0.2656), (0.625, 0.9375, 0.2656), (-0.375, 0.6875, 0.2656), (-0.375, 0.9375, 0.2656), (0.625, -0.1875, 0.2656), (0.625, -0.125, 0.2656), (0.6875, -0.125, 0.2656), (-0.625, -0.3125, 0.2656), (-0.625, -0.4375, 0.2656), (-0.625, -0.375, 0.2656), (-0.5625, -0.375, 0.2656), (-0.9375, -0.375, 0.2656), (-0.875, -0.1875, 0.2656), (-0.875, -0.125, 0.2656), (-0.9375, -0.125, 0.2656), (-0.8125, -0.125, 0.2656), (-0.625, -0.8125, 0.2656), (-0.625, -0.9375, 0.2656), (-0.625, -0.875, 0.2656), (-0.5625, -0.875, 0.2656), (-0.9375, -0.875, 0.2656), (-0.9375, -0.625, 0.2656), (-0.625, 0.6875, 0.2656), (-0.625, 0.5625, 0.2656), (-0.625, 0.625, 0.2656), (-0.5625, 0.625, 0.2656), (-0.875, 0.6875, 0.2656), (-0.9375, 0.625, 0.2656), (-0.875, 0.9375, 0.2656), (-0.9375, 0.875, 0.2656), (-0.625, 0.1875, 0.2656), (-0.875, 0.1875, 0.2656), (-0.875, 0.25, 0.2656), (-0.9375, 0.125, 0.2656), (-0.9375, 0.375, 0.2656), (-0.125, 0.1875, 0.2656), (-0.375, 0.1875, 0.2656), (0.0625, 0.625, 0.2656), (0.125, 0.9375, 0.2656), (0.0625, 0.875, 0.2656), (0.125, 0.3125, 0.2656), (0.125, 0.375, 0.2656), (0.0625, 0.375, 0.2656), (0.1875, 0.375, 0.2656), (0.625, 0.3125, 0.2656), (0.625, 0.375, 0.2656), (0.6875, 0.375, 0.2656), (0.875, 0.3125, 0.2656), (0.875, 0.375, 0.2656), (0.8125, 0.375, 0.2656), (0.9375, 0.375, 0.2656), (0.375, 0.3125, 0.2656), (0.375, 0.375, 0.2656), (0.3125, 0.375, 0.2656), (0.4375, 0.375, 0.2656), (0.375, 0.9375, 0.2656), (-0.625, 0.4375, 0.2656), (-0.625, 0.3125, 0.2656), (-0.625, 0.375, 0.2656), (-0.5625, 0.375, 0.2656), (-0.625, 0.9375, 0.2656), (-0.625, -0.5625, 0.2656), (-0.625, -0.6875, 0.2656), (-0.625, -0.625, 0.2656), (-0.5625, -0.625, 0.2656), (-0.625, -0.0625, 0.2656), (-0.625, -0.1875, 0.2656), (-0.625, -0.125, 0.2656), (-0.5625, -0.125, 0.2656), (0.375, -0.1875, 0.2656), (0.375, -0.125, 0.2656), (0.3125, -0.125, 0.2656), (0.4375, -0.125, 0.2656), (0.875, -0.1875, 0.2656), (0.875, -0.125, 0.2656), (0.8125, -0.125, 0.2656), (0.9375, -0.125, 0.2656), (-0.125, 0.9375, 0.2656), (0.875, 0.9375, 0.2656), (-0.1875, 0.0, 0.2656), (-0.4375, 0.75, 0.2656), (0.1875, -0.5, 0.2656), (0.0, 0.0625, 0.2656), (0.0, -0.9375, 0.2656), (0.9375, 0.0, 0.2656), (0.5, -0.9375, 0.2656), (0.9375, -0.5, 0.2656), (-0.5, -0.9375, 0.2656), (-0.5, 0.0625, 0.2656), (0.9375, 0.5, 0.2656), (0.9375, 0.25, 0.2656), (0.25, 0.0625, 0.2656), (-0.25, -0.9375, 0.2656), (-0.75, -0.9375, 0.2656), (0.75, -0.9375, 0.2656), (0.9375, -0.75, 0.2656), (0.1875, -0.75, 0.2656), (0.1875, -0.25, 0.2656), (0.9375, -0.25, 0.2656), (0.9375, 0.75, 0.2656), (0.9375, 0.625, 0.2656), (-0.3125, 0.875, 0.2656), (0.9375, -0.375, 0.2656), (0.1875, -0.375, 0.2656), (0.1875, -0.125, 0.2656), (0.375, -0.9375, 0.2656), (0.125, -0.9375, 0.2656), (0.1875, -0.875, 0.2656), (0.1875, -0.625, 0.2656), (0.875, -0.9375, 0.2656), (0.9375, -0.875, 0.2656), (0.625, -0.9375, 0.2656), (-0.875, -0.9375, 0.2656), (-0.125, -0.9375, 0.2656), (-0.375, -0.9375, 0.2656), (-0.625, 0.0625, 0.2656), (-0.125, 0.0625, 0.2656), (-0.375, 0.0625, 0.2656), (0.125, 0.0625, 0.2656), (0.9375, 0.125, 0.2656), (0.5625, 0.375, 0.2656), (-0.6875, -0.125, 0.2656), (0.9375, -0.625, 0.2656), (0.9375, 0.875, 0.2656), (0.9375, 0.8125, 0.2656), (0.8125, 0.9375, 0.2656), (-0.1875, 0.9375, 0.2656), (0.9375, -0.1875, 0.2656), (0.8125, -0.1875, 0.2656), (0.4375, -0.1875, 0.2656), (0.3125, -0.1875, 0.2656), (0.9375, -0.6875, 0.2656), (-0.5625, -0.1875, 0.2656), (-0.6875, -0.1875, 0.2656), (-0.5625, -0.6875, 0.2656), (-0.6875, 0.9375, 0.2656), (-0.5625, 0.3125, 0.2656), (0.3125, 0.9375, 0.2656), (0.4375, 0.3125, 0.2656), (0.3125, 0.3125, 0.2656), (0.9375, 0.3125, 0.2656), (0.8125, 0.3125, 0.2656), (0.6875, 0.3125, 0.2656), (0.5625, 0.3125, 0.2656), (0.9375, 0.0625, 0.2656), (0.1875, 0.3125, 0.2656), (0.0625, 0.3125, 0.2656), (0.0625, 0.4375, 0.2656), (0.1875, 0.0625, 0.2656), (0.0625, 0.0625, 0.2656), (0.0625, 0.1875, 0.2656), (0.0625, 0.8125, 0.2656), (0.0625, 0.9375, 0.2656), (0.0625, 0.5625, 0.2656), (0.0625, 0.6875, 0.2656), (-0.3125, 0.0625, 0.2656), (-0.4375, 0.0625, 0.2656), (-0.4375, 0.1875, 0.2656), (-0.0625, 0.0625, 0.2656), (-0.1875, 0.0625, 0.2656), (-0.9375, 0.3125, 0.2656), (-0.9375, 0.4375, 0.2656), (-0.9375, 0.0625, 0.2656), (-0.9375, 0.1875, 0.2656), (-0.5625, 0.0625, 0.2656), (-0.6875, 0.1875, 0.2656), (-0.9375, 0.8125, 0.2656), (-0.9375, 0.9375, 0.2656), (-0.9375, 0.5625, 0.2656), (-0.9375, 0.6875, 0.2656), (-0.5625, 0.5625, 0.2656), (-0.6875, 0.6875, 0.2656), (-0.3125, -0.9375, 0.2656), (-0.4375, -0.9375, 0.2656), (-0.0625, -0.9375, 0.2656), (-0.1875, -0.9375, 0.2656), (-0.9375, -0.6875, 0.2656), (-0.9375, -0.5625, 0.2656), (-0.8125, -0.9375, 0.2656), (-0.9375, -0.9375, 0.2656), (-0.9375, -0.8125, 0.2656), (-0.5625, -0.9375, 0.2656), (-0.6875, -0.9375, 0.2656), (-0.8125, -0.1875, 0.2656), (-0.9375, -0.1875, 0.2656), (-0.9375, -0.0625, 0.2656), (-0.9375, -0.4375, 0.2656), (-0.9375, -0.3125, 0.2656), (-0.5625, -0.4375, 0.2656), (0.6875, -0.9375, 0.2656), (0.5625, -0.9375, 0.2656), (0.9375, -0.9375, 0.2656), (0.8125, -0.9375, 0.2656), (0.1875, -0.6875, 0.2656), (0.1875, -0.9375, 0.2656), (0.0625, -0.9375, 0.2656), (0.4375, -0.9375, 0.2656), (0.3125, -0.9375, 0.2656), (0.1875, -0.1875, 0.2656), (0.1875, -0.4375, 0.2656), (0.6875, -0.1875, 0.2656), (0.9375, -0.4375, 0.2656), (-0.3125, 0.8125, 0.2656), (-0.4375, 0.9375, 0.2656), (-0.4375, 0.6875, 0.2656), (0.5625, 0.9375, 0.2656), (0.9375, 0.5625, 0.2656), (0.9375, 0.6875, 0.2656), (0.6875, 0.9375, 0.2656), (-0.3125, 0.6875, 0.2656), (-0.3125, 0.9375, 0.2656), (0.9375, -0.3125, 0.2656), (0.1875, -0.3125, 0.2656), (0.1875, -0.0625, 0.2656), (0.1875, -0.8125, 0.2656), (0.1875, -0.5625, 0.2656), (0.9375, -0.8125, 0.2656), (-0.5625, -0.3125, 0.2656), (-0.5625, -0.8125, 0.2656), (-0.5625, 0.6875, 0.2656), (-0.8125, 0.6875, 0.2656), (-0.8125, 0.9375, 0.2656), (-0.5625, 0.1875, 0.2656), (-0.0625, 0.1875, 0.2656), (-0.3125, 0.1875, 0.2656), (0.1875, 0.9375, 0.2656), (0.9375, 0.1875, 0.2656), (0.9375, 0.4375, 0.2656), (0.4375, 0.9375, 0.2656), (-0.5625, 0.4375, 0.2656), (-0.5625, 0.9375, 0.2656), (-0.5625, -0.5625, 0.2656), (-0.5625, -0.0625, 0.2656), (0.9375, -0.5625, 0.2656), (0.9375, -0.0625, 0.2656), (-0.0625, 0.9375, 0.2656), (0.9375, 0.9375, 0.2656)], [], [(829, 1088, 1552, 1394), (726, 912, 1472, 1433), (1086, 298, 8, 495), (1088, 832, 1439, 1552), (1084, 313, 20, 484), (1083, 314, 21, 499), (912, 506, 1404, 1472), (1081, 317, 19, 483), (1080, 318, 22, 503), (1079, 310, 18, 504), (58, 532, 1293, 1171), (1077, 322, 23, 507), (1076, 309, 17, 508), (457, 105, 1242, 1241), (1074, 326, 24, 511), (1087, 297, 1105, 1551), (1072, 369, 64, 472), (1071, 370, 65, 515), (246, 662, 1324, 1325), (1069, 373, 63, 471), (1068, 374, 66, 519), (1067, 366, 62, 520), (825, 1087, 1551, 1393), (1065, 378, 67, 523), (1064, 365, 61, 524), (1063, 381, 60, 468), (103, 455, 1239, 1240), (196, 661, 1323, 1302), (1060, 385, 59, 467), (1059, 386, 69, 531), (911, 726, 1433, 1471), (45, 528, 1291, 1169), (101, 453, 1237, 1238), (1055, 361, 57, 536), (1054, 393, 56, 464), (1053, 394, 71, 539), (1052, 350, 46, 540), (1051, 397, 55, 463), (1050, 398, 72, 543), (1049, 358, 54, 544), (1048, 401, 35, 443), (1047, 402, 73, 547), (1046, 357, 53, 548), (1045, 405, 52, 460), (1044, 406, 74, 551), (455, 911, 1471, 1239), (68, 527, 1289, 1176), (452, 100, 1236, 1235), (1040, 354, 50, 556), (451, 99, 1234, 1233), (983, 459, 1397, 1515), (1037, 353, 49, 560), (1036, 417, 48, 456), (1035, 418, 77, 563), (450, 98, 1232, 1231), (1033, 421, 47, 455), (1032, 422, 78, 567), (1031, 338, 34, 568), (632, 983, 1515, 1419), (449, 97, 1230, 1229), (1028, 337, 33, 572), (1034, 616, 1418, 1527), (1026, 430, 80, 575), (448, 96, 1228, 1227), (1024, 577, 224, 432), (1023, 578, 225, 579), (564, 1034, 1527, 1414), (1021, 581, 223, 431), (1020, 582, 226, 583), (1019, 574, 222, 584), (447, 95, 1226, 1225), (1017, 586, 227, 587), (1016, 573, 221, 588), (1015, 589, 220, 428), (1014, 590, 228, 591), (1013, 481, 129, 592), (1085, 820, 1392, 1550), (1011, 594, 229, 595), (1010, 570, 218, 596), (446, 94, 1224, 1223), (1008, 598, 230, 599), (496, 1085, 1550, 1400), (1006, 601, 216, 424), (1005, 602, 231, 603), (1004, 482, 130, 604), (1003, 605, 215, 423), (1002, 606, 232, 607), (1001, 566, 214, 608), (1000, 609, 103, 311), (999, 610, 233, 611), (998, 565, 213, 612), (997, 613, 212, 420), (996, 614, 234, 615), (445, 93, 1222, 1221), (994, 617, 211, 419), (993, 618, 235, 619), (992, 562, 210, 620), (991, 621, 104, 312), (990, 622, 236, 623), (92, 444, 1219, 1220), (988, 625, 208, 416), (987, 626, 237, 627), (986, 497, 145, 628), (985, 629, 207, 415), (984, 630, 238, 631), (36, 518, 1407, 1194), (982, 633, 92, 300), (981, 634, 239, 635), (544, 857, 1450, 1299), (979, 637, 204, 412), (978, 638, 240, 639), (977, 498, 146, 640), (976, 641, 203, 411), (975, 642, 241, 643), (311, 103, 1240, 1127), (973, 645, 107, 315), (972, 646, 242, 647), (857, 800, 1380, 1450), (970, 649, 200, 408), (969, 650, 243, 651), (89, 441, 1217, 1218), (967, 653, 199, 407), (966, 654, 244, 655), (965, 550, 198, 656), (964, 657, 108, 316), (963, 658, 245, 659), (962, 549, 197, 660), (961, 661, 196, 404), (960, 662, 246, 663), (959, 501, 149, 664), (958, 665, 195, 403), (957, 666, 247, 667), (956, 546, 194, 668), (955, 669, 91, 299), (309, 101, 1238, 1125), (953, 545, 193, 672), (952, 673, 192, 400), (951, 674, 249, 675), (950, 502, 150, 676), (949, 677, 191, 399), (948, 678, 250, 679), (947, 542, 190, 680), (946, 681, 111, 319), (945, 682, 251, 683), (944, 541, 189, 684), (943, 685, 188, 396), (942, 686, 252, 687), (941, 494, 142, 688), (940, 689, 187, 395), (939, 690, 253, 691), (938, 538, 186, 692), (937, 693, 112, 320), (936, 694, 254, 695), (935, 537, 185, 696), (440, 88, 1216, 1215), (933, 698, 255, 699), (932, 505, 153, 700), (100, 308, 1123, 1236), (930, 702, 256, 703), (929, 534, 182, 704), (439, 87, 1214, 1213), (927, 706, 257, 707), (926, 533, 181, 708), (503, 959, 1504, 1281), (924, 710, 258, 711), (923, 506, 154, 712), (99, 307, 1121, 1234), (921, 714, 259, 715), (920, 530, 178, 716), (919, 717, 115, 323), (918, 718, 260, 719), (917, 529, 177, 720), (916, 721, 176, 384), (915, 722, 261, 723), (914, 493, 141, 724), (980, 559, 1413, 1514), (912, 726, 262, 727), (911, 526, 174, 728), (910, 729, 116, 324), (909, 730, 263, 731), (908, 525, 173, 732), (907, 733, 172, 380), (906, 734, 264, 735), (905, 509, 157, 736), (904, 737, 171, 379), (903, 738, 265, 739), (902, 522, 170, 740), (438, 86, 1212, 1211), (900, 742, 266, 743), (899, 521, 169, 744), (898, 745, 168, 376), (897, 746, 267, 747), (896, 510, 158, 748), (895, 749, 167, 375), (894, 750, 268, 751), (893, 518, 166, 752), (892, 753, 119, 327), (959, 664, 1326, 1504), (98, 306, 1119, 1232), (889, 757, 164, 372), (888, 758, 270, 759), (636, 980, 1514, 1420), (886, 761, 163, 371), (885, 762, 271, 763), (884, 514, 162, 764), (883, 765, 120, 328), (855, 802, 1382, 1449), (437, 85, 1210, 1209), (880, 769, 160, 368), (97, 305, 1117, 1230), (436, 84, 1208, 1207), (877, 773, 159, 367), (96, 304, 1115, 1228), (875, 470, 118, 776), (435, 83, 1206, 1205), (873, 778, 275, 779), (872, 469, 117, 780), (871, 781, 156, 364), (870, 782, 276, 783), (869, 453, 101, 784), (868, 785, 155, 363), (867, 786, 277, 787), (866, 466, 114, 788), (667, 958, 1503, 1327), (864, 790, 278, 791), (863, 465, 113, 792), (862, 793, 152, 360), (861, 794, 279, 795), (860, 454, 102, 796), (859, 797, 151, 359), (858, 798, 280, 799), (857, 462, 110, 800), (856, 801, 131, 339), (95, 303, 1113, 1226), (854, 461, 109, 804), (853, 805, 148, 356), (852, 806, 282, 807), (1082, 808, 1438, 1549), (850, 809, 147, 355), (849, 810, 283, 811), (848, 458, 106, 812), (847, 813, 132, 340), (803, 855, 1449, 1437), (434, 82, 1204, 1203), (844, 817, 144, 352), (958, 403, 1188, 1503), (94, 302, 1111, 1224), (841, 821, 143, 351), (840, 822, 286, 823), (839, 442, 90, 824), (597, 1030, 1526, 1319), (837, 826, 287, 827), (836, 441, 89, 828), (500, 1082, 1549, 1402), (834, 830, 288, 831), (433, 81, 1202, 1201), (830, 833, 832, 288), (224, 576, 833, 830), (93, 301, 1109, 1222), (573, 834, 831, 221), (80, 432, 834, 573), (432, 224, 830, 834), (638, 978, 1513, 1421), (221, 831, 835, 429), (831, 288, 829, 835), (826, 836, 828, 287), (220, 572, 836, 826), (572, 33, 441, 836), (569, 837, 827, 217), (79, 428, 837, 569), (428, 220, 826, 837), (1030, 600, 1417, 1526), (217, 827, 838, 425), (827, 287, 825, 838), (822, 839, 824, 286), (216, 568, 839, 822), (568, 34, 442, 839), (565, 840, 823, 213), (78, 424, 840, 565), (424, 216, 822, 840), (421, 841, 351, 47), (213, 823, 841, 421), (823, 286, 821, 841), (300, 92, 1220, 1107), (212, 564, 842, 818), (978, 554, 1305, 1513), (548, 854, 1448, 1301), (77, 420, 843, 561), (420, 212, 818, 843), (417, 844, 352, 48), (209, 819, 844, 417), (819, 285, 817, 844), (319, 957, 1502, 1129), (208, 560, 845, 814), (560, 49, 457, 845), (1029, 426, 1198, 1525), (76, 416, 846, 557), (416, 208, 814, 846), (413, 847, 340, 36), (205, 815, 847, 413), (815, 284, 813, 847), (810, 848, 812, 283), (204, 556, 848, 810), (556, 50, 458, 848), (553, 849, 811, 201), (75, 412, 849, 553), (412, 204, 810, 849), (409, 850, 355, 51), (201, 811, 850, 409), (811, 283, 809, 850), (806, 851, 808, 282), (200, 552, 851, 806), (804, 1081, 1548, 1384), (549, 852, 807, 197), (74, 408, 852, 549), (408, 200, 806, 852), (405, 853, 356, 52), (197, 807, 853, 405), (807, 282, 805, 853), (854, 804, 1384, 1448), (957, 667, 1327, 1502), (548, 53, 461, 854), (545, 855, 803, 193), (73, 404, 855, 545), (404, 196, 802, 855), (401, 856, 339, 35), (193, 803, 856, 401), (803, 281, 801, 856), (593, 1029, 1525, 1318), (710, 131, 1262, 1431), (544, 54, 462, 857), (541, 858, 799, 189), (72, 400, 858, 541), (400, 192, 798, 858), (397, 859, 359, 55), (189, 799, 859, 397), (799, 280, 797, 859), (794, 860, 796, 279), (188, 540, 860, 794), (540, 46, 454, 860), (537, 861, 795, 185), (71, 396, 861, 537), (396, 188, 794, 861), (393, 862, 360, 56), (185, 795, 862, 393), (795, 279, 793, 862), (790, 863, 792, 278), (184, 536, 863, 790), (536, 57, 465, 863), (533, 864, 791, 181), (70, 392, 864, 533), (392, 184, 790, 864), (1081, 483, 1261, 1548), (181, 791, 865, 389), (791, 278, 789, 865), (297, 89, 1218, 1105), (498, 977, 1512, 1401), (532, 58, 466, 866), (529, 867, 787, 177), (69, 388, 867, 529), (388, 180, 786, 867), (385, 868, 363, 59), (177, 787, 868, 385), (787, 277, 785, 868), (782, 869, 784, 276), (176, 528, 869, 782), (528, 45, 453, 869), (525, 870, 783, 173), (68, 384, 870, 525), (384, 176, 782, 870), (381, 871, 364, 60), (173, 783, 871, 381), (783, 276, 781, 871), (778, 872, 780, 275), (172, 524, 872, 778), (524, 61, 469, 872), (521, 873, 779, 169), (67, 380, 873, 521), (380, 172, 778, 873), (88, 296, 1103, 1216), (169, 779, 874, 377), (779, 275, 777, 874), (977, 638, 1421, 1512), (168, 520, 875, 774), (520, 62, 470, 875), (87, 295, 1101, 1214), (66, 376, 876, 517), (376, 168, 774, 876), (373, 877, 367, 63), (165, 775, 877, 373), (775, 274, 773, 877), (800, 1080, 1547, 1380), (164, 516, 878, 770), (426, 79, 1199, 1198), (86, 294, 1099, 1212), (65, 372, 879, 513), (372, 164, 770, 879), (369, 880, 368, 64), (161, 771, 880, 369), (771, 273, 769, 880), (1080, 503, 1281, 1547), (163, 515, 881, 766), (515, 65, 513, 881), (470, 882, 767, 118), (62, 371, 882, 470), (371, 163, 766, 882), (326, 883, 328, 24), (118, 767, 883, 326), (767, 272, 765, 883), (762, 884, 764, 271), (104, 456, 884, 762), (456, 48, 514, 884), (510, 885, 763, 158), (20, 312, 885, 510), (312, 104, 762, 885), (366, 886, 371, 62), (158, 763, 886, 366), (763, 271, 761, 886), (758, 887, 760, 270), (144, 496, 887, 758), (739, 904, 1470, 1353), (514, 888, 759, 162), (48, 352, 888, 514), (352, 144, 758, 888), (370, 889, 372, 65), (162, 759, 889, 370), (759, 270, 757, 889), (85, 293, 1097, 1210), (167, 519, 890, 754), (519, 66, 517, 890), (904, 379, 1174, 1470), (84, 292, 1095, 1208), (375, 167, 754, 891), (671, 955, 1501, 1330), (83, 291, 1093, 1206), (755, 269, 753, 892), (750, 893, 752, 268), (1027, 429, 1200, 1524), (955, 299, 1106, 1501), (493, 894, 751, 141), (82, 290, 1091, 1204), (585, 1027, 1524, 1317), (327, 903, 1469, 1133), (141, 751, 895, 349), (751, 268, 749, 895), (746, 896, 748, 267), (132, 484, 896, 746), (484, 20, 510, 896), (518, 897, 747, 166), (36, 340, 897, 518), (340, 132, 746, 897), (374, 898, 376, 66), (166, 747, 898, 374), (747, 267, 745, 898), (742, 899, 744, 266), (171, 523, 899, 742), (523, 67, 521, 899), (954, 670, 1328, 1500), (81, 289, 1089, 1202), (379, 171, 742, 900), (642, 975, 1511, 1422), (495, 8, 1108, 1279), (743, 266, 741, 901), (738, 902, 740, 265), (119, 471, 902, 738), (471, 63, 522, 902), (1078, 321, 1130, 1546), (903, 739, 1353, 1469), (327, 119, 738, 903), (975, 494, 1399, 1511), (789, 1078, 1546, 1376), (739, 265, 737, 904), (734, 905, 736, 264), (159, 511, 905, 734), (511, 24, 509, 905), (522, 906, 735, 170), (63, 367, 906, 522), (367, 159, 734, 906), (378, 907, 380, 67), (170, 735, 907, 378), (735, 264, 733, 907), (730, 908, 732, 263), (175, 527, 908, 730), (527, 68, 525, 908), (466, 909, 731, 114), (58, 383, 909, 466), (383, 175, 730, 909), (322, 910, 324, 23), (114, 731, 910, 322), (731, 263, 729, 910), (726, 911, 728, 262), (851, 552, 1411, 1447), (455, 47, 526, 911), (506, 912, 727, 154), (403, 954, 1500, 1188), (808, 851, 1447, 1438), (624, 236, 1321, 1322), (154, 727, 913, 362), (727, 262, 725, 913), (722, 914, 724, 261), (3, 492, 1277, 1094), (698, 155, 1284, 1339), (526, 915, 723, 174), (47, 351, 915, 526), (1, 491, 1275, 1092), (382, 916, 384, 68), (174, 723, 916, 382), (723, 261, 721, 916), (718, 917, 720, 260), (179, 531, 917, 718), (531, 69, 529, 917), (697, 255, 1340, 1338), (236, 622, 1320, 1321), (387, 179, 718, 918), (670, 953, 1499, 1328), (974, 642, 1422, 1510), (719, 260, 717, 919), (714, 920, 716, 259), (91, 443, 920, 714), (443, 35, 530, 920), (0, 490, 1273, 1090), (901, 741, 1354, 1468), (299, 91, 714, 921), (2, 489, 1271, 1096), (788, 1077, 1545, 1375), (715, 259, 713, 922), (710, 923, 712, 258), (414, 76, 1196, 1195), (953, 672, 1331, 1499), (530, 924, 711, 178), (35, 339, 924, 530), (339, 131, 710, 924), (644, 974, 1510, 1423), (178, 711, 925, 386), (711, 258, 709, 925), (706, 926, 708, 257), (183, 535, 926, 706), (535, 70, 533, 926), (7, 488, 1269, 1104), (1077, 507, 1283, 1545), (391, 183, 706, 927), (413, 36, 1194, 1193), (743, 901, 1468, 1355), (707, 257, 705, 928), (702, 929, 704, 256), (115, 467, 929, 702), (467, 59, 534, 929), (6, 487, 1267, 1102), (1025, 580, 1416, 1523), (323, 115, 702, 930), (5, 486, 1265, 1100), (576, 1025, 1523, 1415), (703, 256, 701, 931), (4, 485, 1263, 1098), (410, 75, 1192, 1191), (507, 23, 505, 932), (534, 933, 699, 182), (59, 363, 933, 534), (363, 155, 698, 933), (409, 51, 1190, 1189), (182, 699, 934, 390), (699, 255, 697, 934), (694, 935, 696, 254), (187, 539, 935, 694), (539, 71, 537, 935), (462, 936, 695, 110), (54, 395, 936, 462), (395, 187, 694, 936), (318, 937, 320, 22), (110, 695, 937, 318), (695, 254, 693, 937), (690, 938, 692, 253), (379, 900, 1467, 1174), (674, 951, 1498, 1333), (502, 939, 691, 150), (483, 19, 1128, 1261), (1075, 325, 1132, 1544), (358, 940, 395, 54), (150, 691, 940, 358), (691, 253, 689, 940), (686, 941, 688, 252), (900, 743, 1355, 1467), (951, 542, 1409, 1498), (538, 942, 687, 186), (820, 285, 1390, 1392), (777, 1075, 1544, 1371), (394, 943, 396, 71), (186, 687, 943, 394), (687, 252, 685, 943), (682, 944, 684, 251), (191, 543, 944, 682), (543, 72, 541, 944), (819, 209, 1312, 1391), (481, 17, 1126, 1259), (399, 191, 682, 945), (16, 480, 1257, 1124), (502, 950, 1497, 1403), (683, 251, 681, 946), (678, 947, 680, 250), (15, 479, 1255, 1122), (816, 284, 1386, 1388), (14, 478, 1253, 1120), (815, 205, 1308, 1387), (971, 555, 1412, 1509), (13, 477, 1251, 1118), (648, 971, 1509, 1424), (679, 250, 677, 949), (950, 676, 1335, 1497), (12, 476, 1249, 1116), (846, 814, 1385, 1446), (542, 951, 675, 190), (11, 475, 1247, 1114), (1022, 512, 1405, 1522), (398, 952, 400, 72), (190, 675, 952, 398), (675, 249, 673, 952), (557, 846, 1446, 1307), (195, 547, 953, 670), (547, 73, 545, 953), (10, 474, 1245, 1112), (580, 1022, 1522, 1416), (403, 195, 670, 954), (679, 949, 1496, 1336), (9, 473, 1243, 1110), (671, 248, 669, 955), (666, 956, 668, 247), (111, 463, 956, 666), (463, 55, 546, 956), (1073, 772, 1366, 1543), (949, 399, 1187, 1496), (319, 111, 666, 957), (512, 1073, 1543, 1405), (845, 457, 1241, 1445), (667, 247, 665, 958), (678, 948, 1495, 1428), (814, 845, 1445, 1385), (503, 22, 501, 959), (546, 960, 663, 194), (55, 359, 960, 546), (359, 151, 662, 960), (402, 961, 404, 73), (194, 663, 961, 402), (663, 246, 661, 961), (658, 962, 660, 245), (199, 551, 962, 658), (551, 74, 549, 962), (458, 963, 659, 106), (50, 407, 963, 458), (407, 199, 658, 963), (314, 964, 316, 21), (106, 659, 964, 314), (659, 245, 657, 964), (654, 965, 656, 244), (948, 679, 1336, 1495), (542, 947, 1494, 1409), (498, 966, 655, 146), (673, 249, 1334, 1332), (392, 70, 1184, 1186), (354, 967, 407, 50), (146, 655, 967, 354), (655, 244, 653, 967), (650, 968, 652, 243), (947, 678, 1428, 1494), (248, 671, 1330, 1329), (550, 969, 651, 198), (349, 895, 1466, 1168), (843, 818, 1389, 1444), (406, 970, 408, 74), (198, 651, 970, 406), (651, 243, 649, 970), (646, 971, 648, 242), (203, 555, 971, 646), (131, 801, 1381, 1262), (454, 972, 647, 102), (46, 411, 972, 454), (411, 203, 646, 972), (310, 973, 315, 18), (102, 647, 973, 310), (647, 242, 645, 973), (642, 974, 644, 241), (561, 843, 1444, 1311), (388, 69, 1179, 1181), (494, 975, 643, 142), (895, 375, 1172, 1466), (750, 894, 1465, 1434), (350, 976, 411, 46), (142, 643, 976, 350), (643, 241, 641, 976), (638, 977, 640, 240), (683, 946, 1493, 1337), (1018, 585, 1317, 1521), (554, 978, 639, 202), (1070, 760, 1435, 1542), (69, 386, 1178, 1179), (410, 979, 412, 75), (202, 639, 979, 410), (639, 240, 637, 979), (634, 980, 636, 239), (207, 559, 980, 634), (894, 493, 1398, 1465), (442, 981, 635, 90), (34, 415, 981, 442), (415, 207, 634, 981), (298, 982, 300, 8), (90, 635, 982, 298), (635, 239, 633, 982), (630, 983, 632, 238), (107, 459, 983, 630), (946, 319, 1129, 1493), (482, 984, 631, 130), (18, 315, 984, 482), (315, 107, 630, 984), (338, 985, 415, 34), (130, 631, 985, 338), (631, 238, 629, 985), (626, 986, 628, 237), (147, 499, 986, 626), (499, 21, 497, 986), (558, 987, 627, 206), (51, 355, 987, 558), (355, 147, 626, 987), (414, 988, 416, 76), (206, 627, 988, 414), (627, 237, 625, 988), (280, 798, 1378, 1379), (211, 563, 989, 622), (563, 77, 561, 989), (457, 990, 623, 105), (49, 419, 990, 457), (419, 211, 622, 990), (313, 991, 312, 20), (105, 623, 991, 313), (623, 236, 621, 991), (618, 992, 620, 235), (108, 460, 992, 618), (460, 52, 562, 992), (497, 993, 619, 145), (21, 316, 993, 497), (316, 108, 618, 993), (353, 994, 419, 49), (145, 619, 994, 353), (619, 235, 617, 994), (614, 995, 616, 234), (148, 500, 995, 614), (325, 1018, 1521, 1132), (562, 996, 615, 210), (52, 356, 996, 562), (356, 148, 614, 996), (418, 997, 420, 77), (210, 615, 997, 418), (615, 234, 613, 997), (610, 998, 612, 233), (215, 567, 998, 610), (567, 78, 565, 998), (461, 999, 611, 109), (53, 423, 999, 461), (423, 215, 610, 999), (317, 1000, 311, 19), (109, 611, 1000, 317), (611, 233, 609, 1000), (606, 1001, 608, 232), (112, 464, 1001, 606), (464, 56, 566, 1001), (501, 1002, 607, 149), (22, 320, 1002, 501), (320, 112, 606, 1002), (357, 1003, 423, 53), (149, 607, 1003, 357), (607, 232, 605, 1003), (602, 1004, 604, 231), (152, 504, 1004, 602), (504, 18, 482, 1004), (566, 1005, 603, 214), (56, 360, 1005, 566), (360, 152, 602, 1005), (422, 1006, 424, 78), (214, 603, 1006, 422), (603, 231, 601, 1006), (598, 1007, 600, 230), (219, 571, 1007, 598), (516, 1070, 1542, 1406), (465, 1008, 599, 113), (57, 427, 1008, 465), (427, 219, 598, 1008), (151, 797, 1377, 1282), (113, 599, 1009, 321), (599, 230, 597, 1009), (594, 1010, 596, 229), (116, 468, 1010, 594), (468, 60, 570, 1010), (505, 1011, 595, 153), (23, 324, 1011, 505), (324, 116, 594, 1011), (361, 1012, 427, 57), (153, 595, 1012, 361), (595, 229, 593, 1012), (590, 1013, 592, 228), (156, 508, 1013, 590), (508, 17, 481, 1013), (570, 1014, 591, 218), (60, 364, 1014, 570), (364, 156, 590, 1014), (426, 1015, 428, 79), (218, 591, 1015, 426), (591, 228, 589, 1015), (586, 1016, 588, 227), (223, 575, 1016, 586), (575, 80, 573, 1016), (469, 1017, 587, 117), (61, 431, 1017, 469), (431, 223, 586, 1017), (818, 842, 1443, 1389), (117, 587, 1018, 325), (587, 227, 585, 1018), (582, 1019, 584, 226), (120, 472, 1019, 582), (472, 64, 574, 1019), (509, 1020, 583, 157), (24, 328, 1020, 509), (328, 120, 582, 1020), (365, 1021, 431, 61), (157, 583, 1021, 365), (583, 226, 581, 1021), (578, 1022, 580, 225), (160, 512, 1022, 578), (842, 564, 1414, 1443), (574, 1023, 579, 222), (64, 368, 1023, 574), (368, 160, 578, 1023), (430, 1024, 432, 80), (222, 579, 1024, 430), (579, 225, 577, 1024), (577, 1025, 576, 224), (225, 580, 1025, 577), (383, 58, 1171, 1177), (581, 1026, 575, 223), (226, 584, 1026, 581), (584, 222, 430, 1026), (518, 893, 1464, 1407), (227, 588, 1027, 585), (588, 221, 429, 1027), (589, 1028, 572, 220), (228, 592, 1028, 589), (592, 129, 337, 1028), (399, 945, 1492, 1187), (229, 596, 1029, 593), (596, 218, 426, 1029), (382, 68, 1176, 1175), (230, 600, 1030, 597), (893, 750, 1434, 1464), (601, 1031, 568, 216), (231, 604, 1031, 601), (604, 130, 338, 1031), (605, 1032, 567, 215), (232, 608, 1032, 605), (608, 214, 422, 1032), (609, 1033, 455, 103), (233, 612, 1033, 609), (612, 213, 421, 1033), (613, 1034, 564, 212), (234, 616, 1034, 613), (945, 683, 1337, 1492), (617, 1035, 563, 211), (235, 620, 1035, 617), (620, 210, 418, 1035), (621, 1036, 456, 104), (236, 624, 1036, 621), (624, 209, 417, 1036), (625, 1037, 560, 208), (237, 628, 1037, 625), (628, 145, 353, 1037), (629, 1038, 559, 207), (238, 632, 1038, 629), (662, 151, 1282, 1324), (633, 1039, 444, 92), (239, 636, 1039, 633), (661, 246, 1325, 1323), (637, 1040, 556, 204), (240, 640, 1040, 637), (640, 146, 354, 1040), (641, 1041, 555, 203), (241, 644, 1041, 641), (453, 45, 1169, 1237), (645, 1042, 459, 107), (242, 648, 1042, 645), (44, 452, 1235, 1167), (649, 1043, 552, 200), (243, 652, 1043, 649), (755, 892, 1463, 1358), (653, 1044, 551, 199), (244, 656, 1044, 653), (656, 198, 406, 1044), (657, 1045, 460, 108), (245, 660, 1045, 657), (660, 197, 405, 1045), (43, 451, 1233, 1165), (892, 327, 1133, 1463), (664, 149, 357, 1046), (665, 1047, 547, 195), (247, 668, 1047, 665), (668, 194, 402, 1047), (669, 1048, 443, 91), (248, 672, 1048, 669), (672, 193, 401, 1048), (42, 450, 1231, 1163), (891, 754, 1356, 1462), (676, 150, 358, 1049), (677, 1050, 543, 191), (250, 680, 1050, 677), (680, 190, 398, 1050), (681, 1051, 463, 111), (251, 684, 1051, 681), (684, 189, 397, 1051), (685, 1052, 540, 188), (252, 688, 1052, 685), (688, 142, 350, 1052), (689, 1053, 539, 187), (253, 692, 1053, 689), (692, 186, 394, 1053), (693, 1054, 464, 112), (254, 696, 1054, 693), (696, 185, 393, 1054), (41, 449, 1229, 1161), (277, 786, 1373, 1374), (700, 153, 361, 1055), (40, 448, 1227, 1159), (256, 704, 1056, 701), (704, 182, 390, 1056), (375, 891, 1462, 1172), (257, 708, 1057, 705), (708, 181, 389, 1057), (686, 942, 1491, 1429), (258, 712, 1058, 709), (712, 154, 362, 1058), (713, 1059, 531, 179), (259, 716, 1059, 713), (716, 178, 386, 1059), (717, 1060, 467, 115), (260, 720, 1060, 717), (720, 177, 385, 1060), (155, 785, 1372, 1284), (261, 724, 1061, 721), (724, 141, 349, 1061), (39, 447, 1225, 1157), (262, 728, 1062, 725), (728, 174, 382, 1062), (729, 1063, 468, 116), (263, 732, 1063, 729), (732, 173, 381, 1063), (733, 1064, 524, 172), (264, 736, 1064, 733), (736, 157, 365, 1064), (737, 1065, 523, 171), (265, 740, 1065, 737), (740, 170, 378, 1065), (1066, 377, 1173, 1541), (266, 744, 1066, 741), (744, 169, 377, 1066), (745, 1067, 520, 168), (267, 748, 1067, 745), (748, 158, 366, 1067), (749, 1068, 519, 167), (268, 752, 1068, 749), (752, 166, 374, 1068), (753, 1069, 471, 119), (269, 756, 1069, 753), (756, 165, 373, 1069), (757, 1070, 516, 164), (270, 760, 1070, 757), (942, 538, 1408, 1491), (761, 1071, 515, 163), (271, 764, 1071, 761), (764, 162, 370, 1071), (765, 1072, 472, 120), (272, 768, 1072, 765), (768, 161, 369, 1072), (769, 1073, 512, 160), (273, 772, 1073, 769), (38, 446, 1223, 1155), (773, 1074, 511, 159), (274, 776, 1074, 773), (776, 118, 326, 1074), (741, 1066, 1541, 1354), (275, 780, 1075, 777), (780, 117, 325, 1075), (781, 1076, 508, 156), (276, 784, 1076, 781), (784, 101, 309, 1076), (890, 517, 1287, 1461), (37, 445, 1221, 1153), (788, 114, 322, 1077), (754, 890, 1461, 1356), (278, 792, 1078, 789), (792, 113, 321, 1078), (793, 1079, 504, 152), (279, 796, 1079, 793), (796, 102, 310, 1079), (838, 825, 1393, 1442), (494, 941, 1490, 1399), (800, 110, 318, 1080), (425, 838, 1442, 1197), (941, 686, 1429, 1490), (804, 109, 317, 1081), (805, 1082, 500, 148), (282, 808, 1082, 805), (441, 33, 1151, 1217), (809, 1083, 499, 147), (283, 812, 1083, 809), (812, 106, 314, 1083), (813, 1084, 484, 132), (284, 816, 1084, 813), (816, 105, 313, 1084), (817, 1085, 496, 144), (285, 820, 1085, 817), (32, 440, 1215, 1149), (821, 1086, 495, 143), (286, 824, 1086, 821), (824, 90, 298, 1086), (571, 219, 1316, 1315), (287, 828, 1087, 825), (828, 89, 297, 1087), (31, 439, 1213, 1147), (288, 832, 1088, 829), (776, 274, 1368, 1370), (1552, 1093, 1094, 1277), (1551, 1105, 1104, 1269), (1550, 1101, 1102, 1400), (1549, 1121, 1122, 1402), (1546, 1130, 1116, 1249), (1544, 1132, 1124, 1257), (1543, 1113, 1114, 1405), (1542, 1156, 1157, 1406), (1541, 1173, 1149, 1215), (1540, 1175, 1176, 1289), (1539, 1168, 1169, 1291), (1538, 1170, 1171, 1293), (1537, 1182, 1141, 1207), (1536, 1183, 1184, 1295), (1532, 1164, 1165, 1411), (1531, 1189, 1190, 1397), (1530, 1191, 1192, 1412), (1529, 1193, 1194, 1219), (1528, 1195, 1196, 1413), (1527, 1146, 1147, 1414), (1526, 1197, 1159, 1227), (1525, 1198, 1199, 1315), (1524, 1200, 1167, 1235), (1523, 1138, 1139, 1415), (1522, 1247, 1248, 1416), (1521, 1317, 1236, 1123), (1520, 1318, 1316, 1396), (1519, 1319, 1228, 1115), (1518, 1313, 1314, 1417), (1517, 1255, 1256, 1418), (1516, 1311, 1312, 1322), (1515, 1309, 1310, 1419), (1514, 1307, 1308, 1420), (1510, 1305, 1306, 1423), (1509, 1303, 1304, 1424), (1507, 1275, 1276, 1426), (1500, 1328, 1329, 1330), (1487, 1338, 1298, 1186), (1485, 1342, 1296, 1185), (1483, 1344, 1208, 1095), (1481, 1346, 1294, 1181), (1479, 1347, 1348, 1180), (1473, 1352, 1290, 1177), (1468, 1354, 1216, 1103), (1462, 1356, 1357, 1358), (1461, 1287, 1288, 1359), (1460, 1267, 1268, 1435), (1459, 1360, 1361, 1436), (1458, 1285, 1286, 1362), (1457, 1363, 1364, 1365), (1456, 1225, 1226, 1366), (1455, 1367, 1368, 1369), (1453, 1371, 1258, 1148), (1451, 1376, 1250, 1140), (1449, 1382, 1383, 1437), (1447, 1233, 1234, 1438), (1446, 1385, 1386, 1387), (1445, 1241, 1242, 1388), (1444, 1389, 1390, 1391), (1443, 1213, 1214, 1392), (1442, 1393, 1270, 1158), (1441, 1394, 1278, 1166), (1440, 1205, 1206, 1439), (1415, 1139, 1205, 1440), (1200, 1441, 1166, 1167), (1197, 1442, 1158, 1159), (1389, 1443, 1392, 1390), (1414, 1147, 1213, 1443), (1311, 1444, 1391, 1312), (1385, 1445, 1388, 1386), (1307, 1446, 1387, 1308), (1411, 1165, 1233, 1447), (1382, 1448, 1384, 1383), (1302, 1301, 1448, 1382), (1378, 1450, 1380, 1379), (1300, 1299, 1450, 1378), (1182, 1451, 1140, 1141), (1373, 1452, 1375, 1374), (1294, 1293, 1452, 1373), (1173, 1453, 1148, 1149), (1367, 1454, 1370, 1368), (1287, 1455, 1369, 1288), (1363, 1456, 1366, 1364), (1406, 1157, 1225, 1456), (1285, 1457, 1365, 1286), (1360, 1458, 1362, 1361), (1400, 1102, 1267, 1460), (1356, 1461, 1359, 1357), (1237, 1462, 1358, 1238), (1169, 1172, 1462, 1237), (1125, 1463, 1133, 1126), (1238, 1358, 1463, 1125), (1220, 1219, 1464, 1434), (1219, 1194, 1407, 1464), (1108, 1107, 1465, 1398), (1107, 1220, 1434, 1465), (1168, 1466, 1172, 1169), (1217, 1467, 1355, 1218), (1151, 1174, 1467, 1217), (1105, 1468, 1103, 1104), (1218, 1355, 1468, 1105), (1259, 1469, 1353, 1260), (1126, 1133, 1469, 1259), (1150, 1470, 1174, 1151), (1260, 1353, 1470, 1150), (1240, 1239, 1471, 1433), (1128, 1127, 1472, 1404), (1127, 1240, 1433, 1472), (1170, 1473, 1177, 1171), (1280, 1279, 1474, 1432), (1279, 1108, 1398, 1474), (1395, 1280, 1432, 1475), (1142, 1476, 1350, 1252), (1143, 1180, 1476, 1142), (1251, 1477, 1131, 1118), (1252, 1350, 1477, 1251), (1097, 1478, 1349, 1210), (1098, 1106, 1478, 1097), (1209, 1479, 1180, 1143), (1210, 1349, 1479, 1209), (1262, 1261, 1480, 1431), (1261, 1128, 1404, 1480), (1178, 1481, 1181, 1179), (1160, 1482, 1345, 1272), (1161, 1185, 1482, 1160), (1271, 1483, 1095, 1096), (1272, 1345, 1483, 1271), (1117, 1484, 1343, 1230), (1118, 1131, 1484, 1117), (1229, 1485, 1185, 1161), (1230, 1343, 1485, 1229), (1339, 1486, 1341, 1340), (1284, 1283, 1486, 1339), (1183, 1487, 1186, 1184), (1254, 1144, 1488, 1430), (1144, 1145, 1408, 1488), (1120, 1253, 1489, 1403), (1253, 1254, 1430, 1489), (1212, 1099, 1490, 1429), (1099, 1100, 1399, 1490), (1145, 1211, 1491, 1408), (1211, 1212, 1429, 1491), (1134, 1492, 1337, 1244), (1135, 1187, 1492, 1134), (1243, 1493, 1129, 1110), (1244, 1337, 1493, 1243), (1274, 1162, 1494, 1428), (1162, 1163, 1409, 1494), (1089, 1495, 1336, 1202), (1090, 1273, 1495, 1089), (1273, 1274, 1428, 1495), (1201, 1496, 1187, 1135), (1202, 1336, 1496, 1201), (1333, 1497, 1335, 1334), (1232, 1119, 1497, 1333), (1119, 1120, 1403, 1497), (1163, 1231, 1498, 1409), (1231, 1232, 1333, 1498), (1328, 1499, 1331, 1329), (1152, 1500, 1330, 1264), (1153, 1188, 1500, 1152), (1263, 1501, 1106, 1098), (1264, 1330, 1501, 1263), (1109, 1502, 1327, 1222), (1110, 1129, 1502, 1109), (1221, 1503, 1188, 1153), (1222, 1327, 1503, 1221), (1324, 1504, 1326, 1325), (1282, 1281, 1504, 1324), (1246, 1136, 1505, 1427), (1136, 1137, 1410, 1505), (1112, 1245, 1506, 1401), (1245, 1246, 1427, 1506), (1204, 1091, 1507, 1425), (1091, 1092, 1275, 1507), (1137, 1203, 1508, 1410), (1203, 1204, 1425, 1508), (1412, 1192, 1303, 1509), (1266, 1154, 1510, 1422), (1154, 1155, 1305, 1510), (1100, 1265, 1511, 1399), (1265, 1266, 1422, 1511), (1224, 1111, 1512, 1421), (1111, 1112, 1401, 1512), (1155, 1223, 1513, 1305), (1223, 1224, 1421, 1513), (1413, 1196, 1307, 1514), (1397, 1190, 1309, 1515), (1320, 1516, 1322, 1321), (1402, 1122, 1255, 1517), (1315, 1199, 1313, 1518), (1130, 1519, 1115, 1116), (1132, 1521, 1123, 1124), (1405, 1114, 1247, 1522), (1416, 1248, 1138, 1523), (1317, 1524, 1235, 1236), (1318, 1525, 1315, 1316), (1319, 1526, 1227, 1228), (1417, 1314, 1197, 1526), (1418, 1256, 1146, 1527), (1419, 1310, 1195, 1528), (1420, 1308, 1193, 1529), (1423, 1306, 1191, 1530), (1424, 1304, 1189, 1531), (1426, 1276, 1164, 1532), (1323, 1533, 1301, 1302), (1325, 1326, 1533, 1323), (1332, 1534, 1299, 1300), (1334, 1335, 1534, 1332), (1338, 1535, 1297, 1298), (1340, 1341, 1535, 1338), (1342, 1536, 1295, 1296), (1344, 1537, 1207, 1208), (1346, 1538, 1293, 1294), (1351, 1539, 1291, 1292), (1352, 1540, 1289, 1290), (1354, 1541, 1215, 1216), (1435, 1268, 1156, 1542), (1366, 1226, 1113, 1543), (1371, 1544, 1257, 1258), (1372, 1545, 1283, 1284), (1374, 1375, 1545, 1372), (1376, 1546, 1249, 1250), (1377, 1547, 1281, 1282), (1379, 1380, 1547, 1377), (1381, 1548, 1261, 1262), (1383, 1384, 1548, 1381), (1438, 1234, 1121, 1549), (1392, 1214, 1101, 1550), (1393, 1551, 1269, 1270), (1394, 1552, 1277, 1278), (1439, 1206, 1093, 1552), (70, 535, 1295, 1184), (121, 329, 1134, 1244), (122, 330, 1136, 1246), (362, 913, 1473, 1170), (123, 331, 1138, 1248), (913, 725, 1352, 1473), (559, 1038, 1528, 1413), (124, 332, 1140, 1250), (965, 654, 1427, 1505), (1038, 632, 1419, 1528), (125, 333, 1142, 1252), (550, 965, 1505, 1410), (126, 334, 1144, 1254), (672, 248, 1329, 1331), (914, 722, 1432, 1474), (127, 335, 1146, 1256), (192, 673, 1332, 1300), (493, 914, 1474, 1398), (444, 1039, 1529, 1219), (128, 336, 1148, 1258), (966, 498, 1401, 1506), (249, 674, 1333, 1334), (1039, 636, 1420, 1529), (337, 129, 1260, 1150), (654, 966, 1506, 1427), (915, 351, 1395, 1475), (722, 915, 1475, 1432), (133, 341, 1152, 1264), (473, 121, 1244, 1243), (134, 342, 1154, 1266), (652, 968, 1507, 1426), (474, 122, 1246, 1245), (269, 755, 1358, 1357), (135, 343, 1156, 1268), (475, 123, 1248, 1247), (165, 756, 1359, 1288), (555, 1041, 1530, 1412), (136, 344, 1158, 1270), (968, 650, 1425, 1507), (622, 989, 1516, 1320), (476, 124, 1250, 1249), (389, 865, 1451, 1182), (1041, 644, 1423, 1530), (989, 561, 1311, 1516), (137, 345, 1160, 1272), (477, 125, 1252, 1251), (865, 789, 1376, 1451), (138, 346, 1162, 1274), (478, 126, 1254, 1253), (866, 788, 1375, 1452), (75, 553, 1303, 1192), (139, 347, 1164, 1276), (479, 127, 1256, 1255), (532, 866, 1452, 1293), (459, 1042, 1531, 1397), (140, 348, 1166, 1278), (969, 550, 1410, 1508), (918, 719, 1350, 1476), (480, 128, 1258, 1257), (1042, 648, 1424, 1531), (650, 969, 1508, 1425), (387, 918, 1476, 1180), (129, 481, 1259, 1260), (76, 557, 1307, 1196), (351, 143, 1280, 1395), (552, 1043, 1532, 1411), (51, 558, 1309, 1190), (919, 323, 1131, 1477), (1043, 652, 1426, 1532), (719, 919, 1477, 1350), (485, 133, 1264, 1263), (486, 134, 1266, 1265), (272, 767, 1436, 1361), (487, 135, 1268, 1267), (161, 768, 1362, 1286), (488, 136, 1270, 1269), (489, 137, 1272, 1271), (490, 138, 1274, 1273), (273, 771, 1365, 1364), (491, 139, 1276, 1275), (255, 698, 1339, 1340), (921, 715, 1349, 1478), (492, 140, 1278, 1277), (299, 921, 1478, 1106), (274, 775, 1369, 1368), (79, 569, 1313, 1199), (143, 495, 1279, 1280), (289, 0, 1090, 1089), (1046, 548, 1301, 1533), (290, 1, 1092, 1091), (664, 1046, 1533, 1326), (715, 922, 1479, 1349), (291, 3, 1094, 1093), (616, 995, 1517, 1418), (292, 2, 1096, 1095), (995, 500, 1402, 1517), (922, 713, 1347, 1479), (293, 4, 1098, 1097), (294, 5, 1100, 1099), (295, 6, 1102, 1101), (923, 710, 1431, 1480), (296, 7, 1104, 1103), (506, 923, 1480, 1404), (785, 277, 1374, 1372), (786, 180, 1294, 1373), (8, 300, 1107, 1108), (713, 179, 1348, 1347), (301, 9, 1110, 1109), (1049, 544, 1299, 1534), (302, 10, 1112, 1111), (676, 1049, 1534, 1335), (303, 11, 1114, 1113), (386, 925, 1481, 1178), (304, 12, 1116, 1115), (925, 709, 1346, 1481), (305, 13, 1118, 1117), (377, 874, 1453, 1173), (306, 14, 1120, 1119), (874, 777, 1371, 1453), (307, 15, 1122, 1121), (875, 776, 1370, 1454), (308, 16, 1124, 1123), (175, 383, 1177, 1290), (176, 721, 1351, 1292), (17, 309, 1125, 1126), (927, 707, 1345, 1482), (774, 875, 1454, 1367), (797, 280, 1379, 1377), (391, 927, 1482, 1185), (19, 311, 1127, 1128), (798, 192, 1300, 1378), (179, 387, 1180, 1348), (180, 388, 1181, 1294), (517, 876, 1455, 1287), (801, 281, 1383, 1381), (707, 928, 1483, 1345), (876, 774, 1367, 1455), (802, 196, 1302, 1382), (281, 803, 1437, 1383), (183, 391, 1185, 1296), (928, 705, 1344, 1483), (184, 392, 1186, 1298), (527, 175, 1290, 1289), (878, 516, 1406, 1456), (930, 703, 1343, 1484), (528, 176, 1292, 1291), (770, 878, 1456, 1363), (323, 930, 1484, 1131), (1055, 536, 1297, 1535), (513, 879, 1457, 1285), (700, 1055, 1535, 1341), (703, 931, 1485, 1343), (879, 770, 1363, 1457), (284, 815, 1387, 1386), (931, 701, 1342, 1485), (535, 183, 1296, 1295), (329, 25, 1135, 1134), (105, 816, 1388, 1242), (932, 700, 1341, 1486), (536, 184, 1298, 1297), (330, 26, 1137, 1136), (507, 932, 1486, 1283), (331, 27, 1139, 1138), (701, 1056, 1536, 1342), (332, 28, 1141, 1140), (285, 819, 1391, 1390), (1056, 390, 1183, 1536), (333, 29, 1143, 1142), (766, 881, 1458, 1360), (334, 30, 1145, 1144), (201, 409, 1189, 1304), (881, 513, 1285, 1458), (335, 31, 1147, 1146), (705, 1057, 1537, 1344), (202, 410, 1191, 1306), (767, 882, 1459, 1436), (336, 32, 1149, 1148), (1057, 389, 1182, 1537), (33, 337, 1150, 1151), (205, 413, 1193, 1308), (882, 766, 1360, 1459), (709, 1058, 1538, 1346), (600, 1007, 1518, 1417), (206, 414, 1195, 1310), (390, 934, 1487, 1183), (1058, 362, 1170, 1538), (1007, 571, 1315, 1518), (934, 697, 1338, 1487), (341, 37, 1153, 1152), (342, 38, 1155, 1154), (343, 39, 1157, 1156), (209, 624, 1322, 1312), (756, 269, 1357, 1359), (344, 40, 1159, 1158), (345, 41, 1161, 1160), (346, 42, 1163, 1162), (832, 833, 1440, 1439), (553, 201, 1304, 1303), (347, 43, 1165, 1164), (833, 576, 1415, 1440), (554, 202, 1306, 1305), (348, 44, 1167, 1166), (321, 1009, 1519, 1130), (1009, 597, 1319, 1519), (217, 425, 1197, 1314), (721, 1061, 1539, 1351), (558, 206, 1310, 1309), (1061, 349, 1168, 1539), (219, 427, 1396, 1316), (725, 1062, 1540, 1352), (768, 272, 1361, 1362), (938, 690, 1430, 1488), (760, 887, 1460, 1435), (429, 835, 1441, 1200), (1062, 382, 1175, 1540), (538, 938, 1488, 1408), (887, 496, 1400, 1460), (835, 829, 1394, 1441), (25, 433, 1201, 1135), (771, 161, 1286, 1365), (427, 1012, 1520, 1396), (26, 434, 1203, 1137), (772, 273, 1364, 1366), (939, 502, 1403, 1489), (27, 435, 1205, 1139), (690, 939, 1489, 1430), (28, 436, 1207, 1141), (1012, 593, 1318, 1520), (29, 437, 1209, 1143), (775, 165, 1288, 1369), (569, 217, 1314, 1313), (30, 438, 1211, 1145)])
me_plane.use_remesh_preserve_volume = False
me_plane.use_remesh_preserve_attributes = False
me_plane.use_mirror_vertex_groups = False
me_plane.update()

# ---- objects
ob_plane = bpy.data.objects.new('Plane', me_plane)
ob_lamp = bpy.data.objects.new('Lamp', light_lamp)
ob_camera = bpy.data.objects.new('Camera', cam_camera)

# ---- transforms, parenting, visibility, modifiers, constraints
ob_plane.location = (0.0, 0.0, 0.0)
ob_plane.lineart.crease_threshold = 0.0
ob_lamp.location = (4.076, 1.005, 5.904)
ob_lamp.rotation_euler = (0.6503, 0.05522, 1.866)
ob_lamp.lock_rotations_4d = False
ob_lamp.empty_display_type = 'ARROWS'
ob_lamp.color = (0.0, 0.0, 0.0, 0.0)
ob_lamp.lineart.crease_threshold = 0.0
ob_camera.location = (7.481, -6.508, 5.344)
ob_camera.rotation_euler = (1.109, 0.01082, 0.8149)
ob_camera.lock_rotations_4d = False
ob_camera.empty_display_type = 'ARROWS'
ob_camera.color = (0.0, 0.0, 0.0, 0.0)
ob_camera.display_type = 'WIRE'
ob_camera.lineart.crease_threshold = 0.0

# ---- collection membership
col_collection_1.objects.link(ob_plane)
col_collection_1.objects.link(ob_lamp)
col_collection_1.objects.link(ob_camera)

# ---- scene / render settings (as saved in the file)
scene.camera = ob_camera
scene.frame_start = 1; scene.frame_end = 250; scene.frame_set(1)
scene.render.engine = 'BLENDER_EEVEE_NEXT'
scene.render.resolution_percentage = 50
scene.render.dither_intensity = 0.0
scene.cycles.use_denoising = False
scene.cycles.samples = 10
scene.cycles.sampling_pattern = 'TABULATED_SOBOL'
scene.cycles.light_sampling_threshold = 0.0
scene.cycles.use_adaptive_sampling = False
scene.cycles.use_light_tree = False
scene.cycles.blur_glossy = 0.0
scene.cycles.pixel_filter_type = 'GAUSSIAN'
scene.cycles.sample_clamp_indirect = 0.0
scene.view_settings.view_transform = 'Standard'
bpy.context.view_layer.update()

